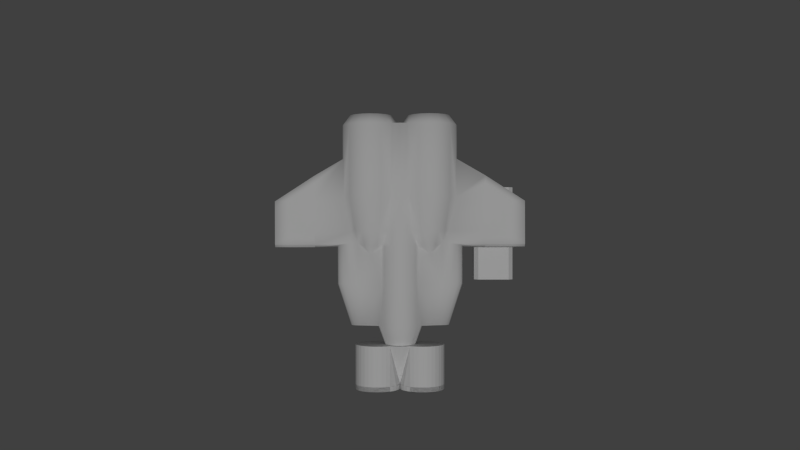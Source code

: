 # Source: ship.blend  (saved by Blender 2.65.0; exported with 4.5.12 LTS)
import bpy
from mathutils import Matrix  # noqa: F401  (used for matrix-valued properties, if any)

bpy.ops.wm.read_factory_settings(use_empty=True)
scene = bpy.context.scene
scene.name = 'Scene'

# ---- collections
col_collection_1 = bpy.data.collections.new('Collection 1'); scene.collection.children.link(col_collection_1)

# ---- materials (node trees are filled in below, after node groups)
mat_material_002 = bpy.data.materials.new('Material.002')
mat_material_002.alpha_threshold = 0.0
mat_material_002.use_transparent_shadow = False
mat_material_002.roughness = 0.5
mat_material_002.line_color = (0.0, 0.0, 0.0, 1.0)
mat_material = bpy.data.materials.new('Material')
mat_material.alpha_threshold = 0.0
mat_material.use_transparent_shadow = False
mat_material.roughness = 0.5
mat_material.line_color = (0.0, 0.0, 0.0, 1.0)
mat_material_001 = bpy.data.materials.new('Material.001')
mat_material_001.alpha_threshold = 0.0
mat_material_001.use_transparent_shadow = False
mat_material_001.roughness = 0.5
mat_material_001.line_color = (0.0, 0.0, 0.0, 1.0)

# ---- material node trees

# ---- world
world_world = bpy.data.worlds.new('World'); scene.world = world_world
world_world.color = (0.05088, 0.05088, 0.05088)
world_world.use_sun_shadow = False
world_world.sun_shadow_jitter_overblur = 0.0
world_world.cycles.sampling_method = 'MANUAL'
world_world.cycles.sample_map_resolution = 256

# ---- cameras
cam_camera_001 = bpy.data.cameras.new('Camera.001')
cam_camera_001.clip_end = 100.0
cam_camera_001.lens = 35.0
cam_camera_001.sensor_width = 32.0
cam_camera_001.sensor_height = 18.0
cam_camera_001.dof.focus_distance = 0.0
cam_camera_001.dof.aperture_fstop = 128.0

# ---- lights
light_sun = bpy.data.lights.new('Sun', 'SUN')
light_sun.transmission_factor = 0.0
light_sun.angle = 0.1993
light_sun.energy = 1.0
light_sun.shadow_buffer_clip_start = 0.5
light_sun.shadow_soft_size = 0.1
light_sun.shadow_cascade_max_distance = 1000.0
light_sun.cycles.use_multiple_importance_sampling = False

# ---- meshes
me_cube_001 = bpy.data.meshes.new('Cube.001')
me_cube_001.from_pydata([(7.401, -2.0, -0.9858), (9.081, -2.0, -0.9858), (7.401, -2.0, -0.6358), (9.081, -2.0, -1.336), (7.401, -2.0, -1.336), (9.081, -2.0, -0.6358), (8.241, -2.0, -0.4858), (8.241, -2.0, -1.486), (7.571, -2.0, -0.4858), (8.911, -2.0, -1.486), (8.911, -2.0, -0.4858), (7.571, -2.0, -1.486), (8.241, -2.2, -1.526), (8.241, -2.2, -0.4458), (9.121, -2.2, -0.9857), (8.241, -0.1292, -1.526), (9.121, -0.1292, -0.9857), (8.241, -0.1292, -0.4458), (7.361, -2.2, -0.9857), (7.361, -0.1292, -0.9857), (8.927, -2.2, -1.526), (7.546, -2.2, -0.4458), (9.121, -2.2, -1.358), (7.546, -0.1292, -1.526), (9.121, -0.1292, -1.358), (8.927, -0.1292, -0.4458), (7.361, -2.2, -0.6136), (7.361, -0.1292, -1.358), (7.546, -2.2, -1.526), (8.927, -2.2, -0.4458), (9.121, -2.2, -0.6136), (8.927, -0.1292, -1.526), (9.121, -0.1292, -0.6136), (7.546, -0.1292, -0.4458), (7.361, -2.2, -1.358), (7.361, -0.1292, -0.6136), (8.241, 0.2991, -1.526), (9.121, 0.2991, -0.9857), (8.241, 0.2991, -0.4458), (7.361, 0.2991, -0.9857), (7.546, 0.2991, -1.526), (9.121, 0.2991, -1.358), (8.927, 0.2991, -0.4458), (7.361, 0.2991, -1.358), (8.927, 0.2991, -1.526), (9.121, 0.2991, -0.6136), (7.546, 0.2991, -0.4458), (7.361, 0.2991, -0.6136), (8.241, 2.0, -1.526), (9.121, 2.0, -0.9857), (7.361, 2.0, -0.9857), (7.546, 2.0, -1.526), (9.121, 2.0, -1.358), (8.927, 2.0, -0.4458), (7.361, 2.0, -1.358), (8.927, 2.0, -1.526), (9.121, 2.0, -0.6136), (7.546, 2.0, -0.4458), (7.361, 2.0, -0.6136), (7.401, -1.774, -0.9858), (9.081, -1.774, -0.9858), (7.401, -1.774, -0.6358), (9.081, -1.774, -1.336), (7.401, -1.774, -1.336), (9.081, -1.774, -0.6358), (8.241, -1.774, -0.4858), (8.241, -1.774, -1.486), (7.571, -1.774, -0.4858), (8.911, -1.774, -1.486), (8.911, -1.774, -0.4858), (7.571, -1.774, -1.486), (7.401, 0.2991, -0.9858), (9.081, 0.2991, -0.9858), (7.401, 0.2991, -1.336), (9.081, 0.2991, -1.336), (7.401, 0.2991, -0.6358), (9.081, 0.2991, -0.6358), (8.241, 0.2991, -1.486), (8.241, 0.2991, -0.4858), (8.911, 0.2991, -1.486), (7.571, 0.2991, -0.4858), (7.571, 0.2991, -1.486), (8.911, 0.2991, -0.4858), (7.546, 0.7243, -0.4458), (8.927, 1.575, -0.4458), (8.756, 0.2991, -0.4458), (7.72, 0.2991, -0.4458), (8.756, 2.0, -0.4458), (7.72, 2.0, -0.4458), (7.546, 1.575, -0.4458), (8.927, 0.7243, -0.4458), (8.238, 0.7243, -0.4458), (8.756, 1.575, -0.4458), (7.72, 1.575, -0.4458), (7.72, 0.7243, -0.4458), (8.238, 1.575, -0.4458), (8.238, 2.0, -0.4458), (8.756, 0.7243, -0.4458), (8.238, 0.7243, -0.2508), (8.756, 1.575, -0.1959), (7.72, 1.575, -0.3108), (7.72, 0.7243, -0.3108), (8.238, 1.575, -0.2508), (8.756, 0.7243, -0.1959)], [], [(76, 64, 60, 72), (32, 30, 14, 16), (26, 35, 19, 18), (28, 23, 15, 12), (29, 25, 17, 13), (16, 14, 22, 24), (18, 19, 27, 34), (12, 15, 31, 20), (13, 17, 33, 21), (29, 30, 32, 25), (22, 20, 31, 24), (27, 23, 28, 34), (33, 35, 26, 21), (36, 40, 51, 48), (39, 47, 58, 50), (37, 41, 52, 49), (41, 44, 55, 52), (92, 84, 53, 87), (90, 42, 45, 56, 53, 84), (43, 39, 50, 54), (83, 94, 93, 89), (44, 36, 48, 55), (40, 43, 54, 51), (45, 37, 49, 56), (7, 66, 68, 9), (67, 65, 69, 64, 60, 62, 68, 66, 70, 63, 59, 61), (1, 60, 64, 5), (2, 61, 59, 0), (3, 62, 60, 1), (5, 64, 69, 10), (10, 69, 65, 6), (9, 68, 62, 3), (11, 70, 66, 7), (0, 59, 63, 4), (4, 63, 70, 11), (6, 65, 67, 8), (8, 67, 61, 2), (51, 54, 50, 58, 57, 88, 96, 87, 53, 56, 49, 52, 55, 48), (82, 42, 85, 38, 78), (76, 45, 42, 82), (45, 76, 72, 37), (74, 41, 37, 72), (41, 74, 79, 44), (44, 79, 77, 36), (81, 40, 36, 77), (73, 43, 40, 81), (43, 73, 71, 39), (75, 47, 39, 71), (47, 75, 80, 46), (78, 38, 86, 46, 80), (80, 75, 61, 67), (69, 82, 78, 65), (59, 71, 73, 63), (66, 77, 79, 68), (61, 75, 71, 59), (70, 81, 77, 66), (72, 60, 62, 74), (62, 68, 79, 74), (65, 78, 80, 67), (73, 81, 70, 63), (69, 64, 76, 82), (93, 95, 96, 88), (95, 92, 87, 96), (86, 38, 91, 94), (89, 93, 88, 57), (46, 86, 94, 83), (38, 85, 97, 91), (97, 92, 99, 103), (95, 93, 100, 102), (84, 92, 97, 90), (46, 83, 89, 57, 58, 47), (85, 42, 90, 97), (93, 94, 101, 100), (94, 91, 98, 101), (91, 97, 103, 98), (92, 95, 102, 99)])
_uv = me_cube_001.uv_layers.new(name='UVMap')
_uv.uv.foreach_set('vector', [0.8374, 0.3024, 0.6789, 0.3024, 0.6789, 0.238, 0.8374, 0.238, 0.5164, 0.3189, 0.3553, 0.3189, 0.3553, 0.2492, 0.5164, 0.2492, 0.355, 0.6793, 0.516, 0.6793, 0.516, 0.7489, 0.355, 0.7489, 0.3547, 0.8696, 0.5158, 0.8696, 0.5158, 0.9998, 0.3547, 0.9998, 0.3552, 0.3698, 0.5162, 0.3698, 0.5162, 0.4982, 0.3552, 0.4982, 0.5164, 0.2492, 0.3553, 0.2492, 0.3553, 0.1795, 0.5164, 0.1795, 0.355, 0.7489, 0.516, 0.7489, 0.516, 0.8186, 0.355, 0.8186, 0.3555, 0.0002243, 0.5166, 0.0002243, 0.5166, 0.1285, 0.3555, 0.1285, 0.3552, 0.4982, 0.5162, 0.4982, 0.5162, 0.6283, 0.3552, 0.6283, 0.3552, 0.3698, 0.3553, 0.3189, 0.5164, 0.3189, 0.5162, 0.3698, 0.3553, 0.1795, 0.3555, 0.1285, 0.5166, 0.1285, 0.5164, 0.1795, 0.516, 0.8186, 0.5158, 0.8696, 0.3547, 0.8696, 0.355, 0.8186, 0.5162, 0.6283, 0.516, 0.6793, 0.355, 0.6793, 0.3552, 0.6283, 0.09143, 0.0002243, 0.1233, 0.08998, 0.03212, 0.2777, 0.0002243, 0.188, 0.1518, 0.1702, 0.1689, 0.2182, 0.0777, 0.406, 0.06063, 0.3579, 0.2669, 0.5032, 0.2846, 0.5466, 0.2023, 0.7411, 0.1846, 0.6977, 0.2846, 0.5466, 0.2968, 0.5765, 0.2145, 0.771, 0.2023, 0.7411, 0.17, 0.5436, 0.1789, 0.5639, 0.1547, 0.6244, 0.1457, 0.5995, 0.2192, 0.4737, 0.2393, 0.4316, 0.2492, 0.4599, 0.1669, 0.6544, 0.1547, 0.6244, 0.1789, 0.5639, 0.1348, 0.1222, 0.1518, 0.1702, 0.06063, 0.3579, 0.04355, 0.3099, 0.1576, 0.2975, 0.1656, 0.3199, 0.1202, 0.4134, 0.1122, 0.391, 0.2968, 0.5765, 0.3294, 0.6563, 0.2471, 0.8508, 0.2145, 0.771, 0.1233, 0.08998, 0.1348, 0.1222, 0.04355, 0.3099, 0.03212, 0.2777, 0.2492, 0.4599, 0.2669, 0.5032, 0.1846, 0.6977, 0.1669, 0.6544, 0.7541, 0.4048, 0.7501, 0.355, 0.8141, 0.3529, 0.806, 0.3984, 0.8003, 0.6563, 0.8507, 0.6563, 0.9011, 0.6563, 0.9139, 0.6834, 0.9139, 0.7468, 0.9139, 0.8101, 0.9007, 0.8459, 0.8694, 0.8629, 0.8031, 0.8493, 0.7876, 0.8101, 0.7876, 0.7468, 0.7876, 0.6834, 0.8235, 0.4716, 0.8436, 0.463, 0.8436, 0.5446, 0.8265, 0.5253, 0.7056, 0.5917, 0.6906, 0.6215, 0.6785, 0.5462, 0.6985, 0.5388, 0.818, 0.4143, 0.8331, 0.388, 0.8436, 0.463, 0.8235, 0.4716, 0.8265, 0.5253, 0.8436, 0.5446, 0.8293, 0.5895, 0.8168, 0.5544, 0.8168, 0.5544, 0.8293, 0.5895, 0.7744, 0.6443, 0.7701, 0.5957, 0.806, 0.3984, 0.8141, 0.3529, 0.8331, 0.388, 0.818, 0.4143, 0.7069, 0.4481, 0.6932, 0.4133, 0.7501, 0.355, 0.7541, 0.4048, 0.6985, 0.5388, 0.6785, 0.5462, 0.6798, 0.4631, 0.6982, 0.4826, 0.6982, 0.4826, 0.6798, 0.4631, 0.6932, 0.4133, 0.7069, 0.4481, 0.7701, 0.5957, 0.7744, 0.6443, 0.7109, 0.6558, 0.7188, 0.609, 0.7188, 0.609, 0.7109, 0.6558, 0.6906, 0.6215, 0.7056, 0.5917, 0.5522, 0.8019, 0.5419, 0.7552, 0.5491, 0.6932, 0.5563, 0.6312, 0.5733, 0.6056, 0.6542, 0.6056, 0.6535, 0.631, 0.6514, 0.6559, 0.6659, 0.6666, 0.678, 0.7129, 0.6708, 0.7748, 0.6637, 0.8368, 0.6459, 0.8618, 0.6098, 0.8517, 0.2576, 0.4457, 0.254, 0.4578, 0.2325, 0.4117, 0.2142, 0.3456, 0.219, 0.336, 0.2847, 0.4607, 0.2855, 0.4744, 0.254, 0.4578, 0.2576, 0.4457, 0.2855, 0.4744, 0.2847, 0.4607, 0.3156, 0.4058, 0.3187, 0.4155, 0.3463, 0.3464, 0.3519, 0.352, 0.3187, 0.4155, 0.3156, 0.4058, 0.3519, 0.352, 0.3463, 0.3464, 0.3479, 0.2743, 0.3543, 0.2686, 0.3543, 0.2686, 0.3479, 0.2743, 0.3075, 0.1565, 0.3141, 0.1449, 0.2731, 0.03047, 0.2763, 0.01449, 0.3141, 0.1449, 0.3075, 0.1565, 0.2442, 0.01469, 0.2434, 0.0002243, 0.2763, 0.01449, 0.2731, 0.03047, 0.2434, 0.0002243, 0.2442, 0.01469, 0.2123, 0.07127, 0.2092, 0.06101, 0.179, 0.1271, 0.1734, 0.1204, 0.2092, 0.06101, 0.2123, 0.07127, 0.1734, 0.1204, 0.179, 0.1271, 0.1757, 0.199, 0.1681, 0.202, 0.219, 0.336, 0.2142, 0.3456, 0.1883, 0.2724, 0.1681, 0.202, 0.1757, 0.199, 0.678, 0.2493, 0.6776, 0.2999, 0.5175, 0.2999, 0.5179, 0.2493, 0.5179, 0.0002243, 0.678, 0.0002243, 0.678, 0.1248, 0.5179, 0.1248, 0.5175, 0.3649, 0.6776, 0.3649, 0.6776, 0.43, 0.5175, 0.43, 0.6794, 0.0002243, 0.8379, 0.0002245, 0.8379, 0.1235, 0.6794, 0.1235, 0.5175, 0.2999, 0.6776, 0.2999, 0.6776, 0.3649, 0.5175, 0.3649, 0.517, 0.4806, 0.6771, 0.4806, 0.6771, 0.6051, 0.517, 0.6051, 0.8374, 0.238, 0.6789, 0.238, 0.6789, 0.1736, 0.8374, 0.1736, 0.6789, 0.1736, 0.6794, 0.1235, 0.8379, 0.1235, 0.8374, 0.1736, 0.5179, 0.1248, 0.678, 0.1248, 0.678, 0.2493, 0.5179, 0.2493, 0.6776, 0.43, 0.6771, 0.4806, 0.517, 0.4806, 0.5175, 0.43, 0.6785, 0.3524, 0.6789, 0.3024, 0.8374, 0.3024, 0.8369, 0.3524, 0.1202, 0.4134, 0.1447, 0.4798, 0.1211, 0.5291, 0.0972, 0.461, 0.1447, 0.4798, 0.17, 0.5436, 0.1457, 0.5995, 0.1211, 0.5291, 0.1883, 0.2724, 0.2142, 0.3456, 0.19, 0.3886, 0.1656, 0.3199, 0.1122, 0.391, 0.1202, 0.4134, 0.0972, 0.461, 0.08919, 0.4384, 0.1803, 0.2501, 0.1883, 0.2724, 0.1656, 0.3199, 0.1576, 0.2975, 0.2142, 0.3456, 0.2325, 0.4117, 0.2118, 0.4535, 0.19, 0.3886, 0.7653, 0.8446, 0.7698, 0.7296, 0.7871, 0.6979, 0.7871, 0.8764, 0.7321, 0.7077, 0.6935, 0.7326, 0.6814, 0.7079, 0.734, 0.6563, 0.1789, 0.5639, 0.17, 0.5436, 0.2118, 0.4535, 0.2192, 0.4737, 0.1803, 0.2501, 0.1576, 0.2975, 0.1122, 0.391, 0.08919, 0.4384, 0.0777, 0.406, 0.1689, 0.2182, 0.2325, 0.4117, 0.2393, 0.4316, 0.2192, 0.4737, 0.2118, 0.4535, 0.6935, 0.7326, 0.6888, 0.8542, 0.6785, 0.8787, 0.6814, 0.7079, 0.6888, 0.8542, 0.7303, 0.8738, 0.7331, 0.9254, 0.6785, 0.8787, 0.7303, 0.8738, 0.7653, 0.8446, 0.7871, 0.8764, 0.7331, 0.9254, 0.7698, 0.7296, 0.7321, 0.7077, 0.734, 0.6563, 0.7871, 0.6979])
me_cube_001.materials.append(mat_material_002)
me_cube_001.use_remesh_preserve_volume = False
me_cube_001.use_remesh_preserve_attributes = False
me_cube_001.use_mirror_vertex_groups = False
me_cube_001.update()
me_cone = bpy.data.meshes.new('Cone')
me_cone.from_pydata([(0.0, -5.058, 0.9344), (0.1951, -5.058, 0.9152), (0.3827, -5.058, 0.8583), (0.4444, -5.053, 0.8354), (0.6071, -5.052, 0.7107), (0.7315, -5.052, 0.5592), (0.8239, -5.052, 0.3863), (0.8808, -5.052, 0.1987), (0.9, -5.052, 0.003614), (0.0, -7.052, 0.003614), (0.8808, -5.052, -0.1915), (0.8239, -5.052, -0.3791), (0.7315, -5.052, -0.552), (0.6071, -5.052, -0.7035), (0.4444, -5.053, -0.8275), (0.1951, -5.052, -0.9028), (-3.258e-07, -5.052, -0.922), (-0.1951, -5.052, -0.9028), (-0.4444, -5.053, -0.8275), (-0.6071, -5.052, -0.7035), (-0.7315, -5.052, -0.552), (-0.8239, -5.052, -0.3791), (-0.8808, -5.052, -0.1915), (-0.9, -5.052, 0.003615), (-0.8808, -5.052, 0.1987), (-0.8239, -5.052, 0.3863), (-0.7315, -5.052, 0.5592), (-0.6071, -5.052, 0.7107), (-0.4444, -5.053, 0.8354), (-0.3827, -5.058, 0.8583), (-0.1951, -5.058, 0.9152), (1.0, -5.053, 1.004), (1.0, -7.053, 1.004), (1.195, -5.053, 0.9847), (1.195, -7.053, 0.9847), (1.383, -5.053, 0.9278), (1.383, -7.053, 0.9278), (1.556, -5.053, 0.8354), (1.556, -7.053, 0.8354), (1.707, -5.053, 0.7111), (1.707, -7.053, 0.7111), (1.831, -5.053, 0.5595), (1.831, -7.053, 0.5595), (1.924, -5.053, 0.3866), (1.924, -7.053, 0.3866), (1.981, -5.053, 0.199), (1.981, -7.053, 0.199), (2.0, -5.053, 0.003947), (2.0, -7.053, 0.003948), (1.981, -5.053, -0.1911), (1.981, -7.053, -0.1911), (1.924, -5.053, -0.3787), (1.924, -7.053, -0.3787), (1.831, -5.053, -0.5516), (1.831, -7.053, -0.5516), (1.707, -5.053, -0.7032), (1.707, -7.053, -0.7032), (1.556, -5.053, -0.8275), (1.556, -7.053, -0.8275), (1.383, -5.053, -0.9199), (1.383, -7.053, -0.9199), (1.195, -5.053, -0.9768), (1.195, -7.053, -0.9768), (1.0, -5.053, -0.9961), (1.0, -7.053, -0.9961), (0.8049, -5.053, -0.9768), (0.8049, -7.053, -0.9768), (0.6173, -5.053, -0.9199), (0.6173, -7.053, -0.9199), (0.4444, -7.053, -0.8275), (0.2929, -7.053, -0.7032), (0.1685, -7.053, -0.5516), (0.07612, -7.053, -0.3787), (0.01921, -7.053, -0.1911), (5.96e-08, -7.053, 0.003949), (0.01921, -7.053, 0.199), (0.07612, -7.053, 0.3866), (0.1685, -7.053, 0.5595), (0.2929, -7.053, 0.7111), (0.4444, -7.053, 0.8354), (0.6173, -5.053, 0.9278), (0.6173, -7.053, 0.9278), (0.8049, -5.053, 0.9847), (0.8049, -7.053, 0.9847), (-1.0, -5.053, 1.004), (-1.0, -7.053, 1.004), (-0.8049, -5.053, 0.9847), (-0.8049, -7.053, 0.9847), (-0.6173, -5.053, 0.9278), (-0.6173, -7.053, 0.9278), (-0.4444, -7.053, 0.8354), (-0.2929, -7.053, 0.7111), (-0.1685, -7.053, 0.5595), (-0.07612, -7.053, 0.3866), (-0.01921, -7.053, 0.199), (0.0, -7.053, 0.003948), (-0.01921, -7.053, -0.1911), (-0.07612, -7.053, -0.3787), (-0.1685, -7.053, -0.5516), (-0.2929, -7.053, -0.7032), (-0.4444, -7.053, -0.8275), (-0.6173, -5.053, -0.9199), (-0.6173, -7.053, -0.9199), (-0.8049, -5.053, -0.9768), (-0.8049, -7.053, -0.9768), (-1.0, -5.053, -0.9961), (-1.0, -7.053, -0.9961), (-1.195, -5.053, -0.9768), (-1.195, -7.053, -0.9768), (-1.383, -5.053, -0.9199), (-1.383, -7.053, -0.9199), (-1.556, -5.053, -0.8275), (-1.556, -7.053, -0.8275), (-1.707, -5.053, -0.7032), (-1.707, -7.053, -0.7032), (-1.831, -5.053, -0.5516), (-1.831, -7.053, -0.5516), (-1.924, -5.053, -0.3787), (-1.924, -7.053, -0.3787), (-1.981, -5.053, -0.1911), (-1.981, -7.053, -0.1911), (-2.0, -5.053, 0.003948), (-2.0, -7.053, 0.003949), (-1.981, -5.053, 0.199), (-1.981, -7.053, 0.199), (-1.924, -5.053, 0.3866), (-1.924, -7.053, 0.3866), (-1.831, -5.053, 0.5595), (-1.831, -7.053, 0.5595), (-1.707, -5.053, 0.7111), (-1.707, -7.053, 0.7111), (-1.556, -5.053, 0.8354), (-1.556, -7.053, 0.8354), (-1.383, -5.053, 0.9278), (-1.383, -7.053, 0.9278), (-1.195, -5.053, 0.9847), (-1.195, -7.053, 0.9847), (3.475e-16, -6.842, 0.003615), (1.0, -6.843, 1.004), (1.195, -6.843, 0.9847), (1.383, -6.843, 0.9278), (1.556, -6.843, 0.8354), (1.707, -6.843, 0.7111), (1.831, -6.843, 0.5595), (1.924, -6.843, 0.3866), (1.981, -6.843, 0.199), (2.0, -6.843, 0.003948), (1.981, -6.843, -0.1911), (1.924, -6.843, -0.3787), (1.831, -6.843, -0.5516), (1.707, -6.843, -0.7032), (1.556, -6.843, -0.8275), (1.383, -6.843, -0.9199), (1.195, -6.843, -0.9768), (1.0, -6.843, -0.9961), (0.8049, -6.843, -0.9768), (0.6173, -6.843, -0.9199), (0.4444, -6.843, -0.8275), (0.2929, -6.843, -0.7032), (0.1685, -6.843, -0.5516), (0.07612, -6.843, -0.3787), (0.01921, -6.843, -0.1911), (5.96e-08, -6.843, 0.003949), (0.01921, -6.843, 0.199), (0.07612, -6.843, 0.3866), (0.1685, -6.843, 0.5595), (0.2929, -6.843, 0.7111), (0.4444, -6.843, 0.8354), (0.6173, -6.843, 0.9278), (0.8049, -6.843, 0.9847), (-1.0, -6.843, 1.004), (-0.8049, -6.843, 0.9847), (-0.6173, -6.843, 0.9278), (-0.4444, -6.843, 0.8354), (-0.2929, -6.843, 0.7111), (-0.1685, -6.843, 0.5595), (-0.07612, -6.843, 0.3866), (-0.01921, -6.843, 0.199), (3.475e-16, -6.843, 0.003948), (-0.01921, -6.843, -0.1911), (-0.07612, -6.843, -0.3787), (-0.1685, -6.843, -0.5516), (-0.2929, -6.843, -0.7032), (-0.4444, -6.843, -0.8275), (-0.6173, -6.843, -0.9199), (-0.8049, -6.843, -0.9768), (-1.0, -6.843, -0.9961), (-1.195, -6.843, -0.9768), (-1.383, -6.843, -0.9199), (-1.556, -6.843, -0.8275), (-1.707, -6.843, -0.7032), (-1.831, -6.843, -0.5516), (-1.924, -6.843, -0.3787), (-1.981, -6.843, -0.1911), (-2.0, -6.843, 0.003949), (-1.981, -6.843, 0.199), (-1.924, -6.843, 0.3866), (-1.831, -6.843, 0.5595), (-1.707, -6.843, 0.7111), (-1.556, -6.843, 0.8354), (-1.383, -6.843, 0.9278), (-1.195, -6.843, 0.9847)], [], [(23, 109, 111, 113, 115, 117, 119, 121, 123, 125, 127, 129, 131, 133), (17, 18, 137), (21, 22, 107, 105), (20, 21, 105, 103), (8, 59, 57, 55, 53, 51, 49, 47, 45, 43, 41, 39, 37, 35), (31, 33, 34, 32), (33, 35, 36, 34), (35, 37, 38, 36), (37, 39, 40, 38), (39, 41, 42, 40), (41, 43, 44, 42), (43, 45, 46, 44), (45, 47, 48, 46), (47, 49, 50, 48), (49, 50, 52, 51), (51, 52, 54, 53), (53, 54, 56, 55), (55, 56, 58, 57), (57, 58, 60, 59), (59, 60, 62, 61), (61, 62, 64, 63), (63, 64, 66, 65), (65, 66, 68, 67), (22, 23, 109, 107), (87, 85, 170, 171), (82, 31, 32, 83), (80, 82, 83, 81), (84, 85, 87, 86), (86, 87, 89, 88), (101, 102, 104, 103), (103, 104, 106, 105), (105, 106, 108, 107), (107, 108, 110, 109), (109, 110, 112, 111), (111, 112, 114, 113), (113, 114, 116, 115), (115, 116, 118, 117), (117, 118, 120, 119), (119, 120, 122, 121), (121, 122, 124, 123), (123, 124, 126, 125), (125, 126, 128, 127), (127, 128, 130, 129), (129, 130, 132, 131), (131, 132, 134, 133), (100, 99, 182, 183), (135, 136, 85, 84), (133, 134, 136, 135), (89, 90, 28, 88), (13, 14, 67), (67, 68, 69, 14), (0, 30, 29, 28, 27, 26, 25, 24, 23, 22, 21, 20, 19, 18, 17, 16, 15, 14, 13, 12, 11, 10, 8, 7, 6, 5, 4, 3, 2, 1), (16, 17, 137), (13, 67, 65, 12), (12, 65, 63, 11), (11, 63, 61, 10), (10, 61, 59, 8), (7, 8, 35, 33), (6, 7, 33, 31), (5, 6, 31, 82), (4, 5, 82, 80), (4, 80, 3), (81, 79, 3, 80), (27, 28, 88), (27, 88, 86, 26), (26, 86, 84, 25), (25, 84, 135, 24), (24, 135, 133, 23), (15, 16, 137), (19, 20, 103, 101), (18, 100, 102, 101), (15, 137, 14), (19, 101, 18), (139, 140, 141, 142, 143, 144, 145, 146, 147, 148, 149, 150, 151, 152, 153, 154, 155, 156, 157, 158, 159, 160, 161, 162, 163, 164, 165, 166, 167, 168, 169, 138), (171, 170, 201, 200, 199, 198, 197, 196, 195, 194, 193, 192, 191, 190, 189, 188, 187, 186, 185, 184, 183, 182, 181, 180, 179, 178, 177, 176, 175, 174, 173, 172), (74, 73, 161, 162), (110, 108, 187, 188), (62, 60, 152, 153), (97, 96, 179, 180), (71, 70, 158, 159), (108, 106, 186, 187), (85, 136, 201, 170), (60, 58, 151, 152), (94, 93, 176, 177), (106, 104, 185, 186), (136, 134, 200, 201), (58, 56, 150, 151), (91, 90, 173, 174), (104, 102, 184, 185), (134, 132, 199, 200), (56, 54, 149, 150), (89, 87, 171, 172), (78, 77, 165, 166), (102, 100, 183, 184), (132, 130, 198, 199), (54, 52, 148, 149), (75, 74, 162, 163), (98, 97, 180, 181), (130, 128, 197, 198), (52, 50, 147, 148), (32, 138, 169, 83), (72, 71, 159, 160), (95, 94, 177, 178), (128, 126, 196, 197), (50, 147, 146, 48), (83, 169, 168, 81), (69, 68, 156, 157), (92, 91, 174, 175), (126, 124, 195, 196), (48, 146, 145, 46), (81, 168, 167, 79), (124, 122, 194, 195), (46, 145, 144, 44), (79, 78, 166, 167), (96, 9, 137, 179), (75, 95, 178, 163), (122, 120, 193, 194), (44, 144, 143, 42), (76, 75, 163, 164), (34, 139, 138, 32), (99, 98, 181, 182), (120, 118, 192, 193), (42, 143, 142, 40), (73, 72, 160, 161), (96, 179, 178, 95), (118, 116, 191, 192), (40, 142, 141, 38), (70, 69, 157, 158), (93, 92, 175, 176), (116, 114, 190, 191), (38, 141, 140, 36), (68, 66, 155, 156), (90, 89, 172, 173), (114, 112, 189, 190), (36, 140, 139, 34), (66, 64, 154, 155), (77, 76, 164, 165), (112, 110, 188, 189), (64, 62, 153, 154), (28, 29, 137), (29, 30, 137), (30, 0, 137), (0, 1, 137), (1, 2, 137), (2, 3, 137), (166, 165, 164, 163, 137, 3, 167), (174, 175, 176, 177, 137, 28, 173), (182, 183, 18, 137, 179, 180, 181), (158, 157, 14, 137, 161, 160, 159)])
_uv = me_cone.uv_layers.new(name='UVMap')
_uv.uv.foreach_set('vector', [0.2085, 0.1079, 0.1872, 0.008321, 0.1806, 0.01421, 0.1749, 0.02398, 0.1686, 0.04024, 0.1634, 0.06163, 0.1602, 0.08716, 0.1593, 0.1081, 0.1602, 0.1291, 0.1627, 0.1493, 0.1669, 0.1679, 0.1724, 0.1842, 0.1792, 0.1975, 0.1869, 0.2075, 0.41, 0.316, 0.411, 0.3417, 0.3291, 0.3417, 0.2119, 0.06514, 0.2095, 0.08573, 0.1954, 0.002222, 0.2041, 0.0001605, 0.2159, 0.04646, 0.2119, 0.06514, 0.2041, 0.0001605, 0.2126, 0.002215, 0.2796, 0.108, 0.3011, 0.008565, 0.3077, 0.01457, 0.3134, 0.02444, 0.3197, 0.04082, 0.3248, 0.06231, 0.328, 0.08792, 0.3288, 0.1089, 0.3279, 0.1299, 0.3252, 0.15, 0.3211, 0.1685, 0.3155, 0.1847, 0.3086, 0.198, 0.3009, 0.2077, 0.08177, 0.07146, 0.08144, 0.09522, 0.006071, 0.09522, 0.006399, 0.07145, 0.08144, 0.09522, 0.08112, 0.119, 0.005743, 0.119, 0.006071, 0.09522, 0.08112, 0.119, 0.08079, 0.1428, 0.005415, 0.1427, 0.005743, 0.119, 0.08079, 0.1428, 0.08046, 0.1665, 0.005086, 0.1665, 0.005415, 0.1427, 0.08046, 0.1665, 0.08013, 0.1903, 0.004758, 0.1903, 0.005086, 0.1665, 0.08013, 0.1903, 0.0798, 0.2141, 0.00443, 0.214, 0.004758, 0.1903, 0.0798, 0.2141, 0.07948, 0.2378, 0.004102, 0.2378, 0.00443, 0.214, 0.07948, 0.2378, 0.07915, 0.2616, 0.003773, 0.2616, 0.004102, 0.2378, 0.07915, 0.2616, 0.07882, 0.2854, 0.003445, 0.2853, 0.003773, 0.2616, 0.07882, 0.2854, 0.003445, 0.2853, 0.003117, 0.3091, 0.07849, 0.3091, 0.07849, 0.3091, 0.003117, 0.3091, 0.002788, 0.3329, 0.07816, 0.3329, 0.07816, 0.3329, 0.002788, 0.3329, 0.00246, 0.3566, 0.07783, 0.3566, 0.07783, 0.3566, 0.00246, 0.3566, 0.002131, 0.3804, 0.07751, 0.3804, 0.07751, 0.3804, 0.002131, 0.3804, 0.001803, 0.4042, 0.07718, 0.4042, 0.07718, 0.4042, 0.001803, 0.4042, 0.001474, 0.4279, 0.07685, 0.4279, 0.07685, 0.4279, 0.001474, 0.4279, 0.001146, 0.4517, 0.07652, 0.4517, 0.07652, 0.4517, 0.001146, 0.4517, 0.0008175, 0.4755, 0.07619, 0.4755, 0.07619, 0.4755, 0.0008175, 0.4755, 0.000489, 0.4992, 0.07586, 0.4992, 0.2095, 0.08573, 0.2085, 0.1079, 0.1872, 0.008321, 0.1954, 0.002222, 0.4859, 0.8354, 0.4859, 0.8149, 0.4951, 0.8149, 0.4951, 0.8354, 0.0821, 0.04769, 0.08177, 0.07146, 0.006399, 0.07145, 0.006727, 0.04769, 0.08243, 0.02392, 0.0821, 0.04769, 0.006727, 0.04769, 0.007054, 0.02392, 0.1584, 0.07672, 0.08307, 0.07146, 0.08307, 0.04767, 0.1584, 0.05293, 0.1584, 0.05293, 0.08307, 0.04767, 0.08307, 0.02388, 0.1584, 0.02914, 0.1584, 0.5049, 0.08307, 0.4997, 0.08308, 0.4759, 0.1584, 0.4811, 0.1584, 0.4811, 0.08308, 0.4759, 0.08308, 0.4521, 0.1584, 0.4573, 0.1584, 0.4573, 0.08308, 0.4521, 0.08308, 0.4283, 0.1584, 0.4336, 0.1584, 0.4336, 0.08308, 0.4283, 0.08308, 0.4045, 0.1584, 0.4098, 0.1584, 0.4098, 0.08308, 0.4045, 0.08308, 0.3807, 0.1584, 0.386, 0.1584, 0.386, 0.08308, 0.3807, 0.08308, 0.3569, 0.1584, 0.3622, 0.1584, 0.3622, 0.08308, 0.3569, 0.08308, 0.3331, 0.1584, 0.3384, 0.1584, 0.3384, 0.08308, 0.3331, 0.08308, 0.3094, 0.1584, 0.3146, 0.1584, 0.3146, 0.08308, 0.3094, 0.08308, 0.2856, 0.1584, 0.2908, 0.1584, 0.2908, 0.08308, 0.2856, 0.08308, 0.2618, 0.1584, 0.267, 0.1584, 0.267, 0.08308, 0.2618, 0.08308, 0.238, 0.1584, 0.2432, 0.1584, 0.2432, 0.08308, 0.238, 0.08308, 0.2142, 0.1584, 0.2195, 0.1584, 0.2195, 0.08308, 0.2142, 0.08308, 0.1904, 0.1584, 0.1957, 0.1584, 0.1957, 0.08308, 0.1904, 0.08308, 0.1666, 0.1584, 0.1719, 0.1584, 0.1719, 0.08308, 0.1666, 0.08308, 0.1428, 0.1584, 0.1481, 0.1584, 0.1481, 0.08308, 0.1428, 0.08307, 0.119, 0.1584, 0.1243, 0.4859, 0.4243, 0.4859, 0.4037, 0.4951, 0.4037, 0.4951, 0.4243, 0.1584, 0.1005, 0.08307, 0.09525, 0.08307, 0.07146, 0.1584, 0.07672, 0.1584, 0.1243, 0.08307, 0.119, 0.08307, 0.09525, 0.1584, 0.1005, 0.08307, 0.02388, 0.08369, 0.0001605, 0.159, 0.005415, 0.1584, 0.02914, 0.267, 0.03057, 0.2601, 0.01804, 0.2674, 0.008238, 0.07586, 0.4992, 0.000489, 0.4992, 0.0001605, 0.523, 0.07553, 0.523, 0.2428, 0.2107, 0.239, 0.2095, 0.2343, 0.2055, 0.228, 0.198, 0.2211, 0.1854, 0.2158, 0.1694, 0.2118, 0.1507, 0.2094, 0.1302, 0.2085, 0.1079, 0.2095, 0.08573, 0.2119, 0.06514, 0.2159, 0.04646, 0.2212, 0.03038, 0.228, 0.01784, 0.2373, 0.01082, 0.2438, 0.008793, 0.2503, 0.0109, 0.2601, 0.01804, 0.267, 0.03057, 0.2723, 0.04656, 0.2762, 0.06531, 0.2787, 0.0858, 0.2796, 0.108, 0.2786, 0.1302, 0.2761, 0.1508, 0.2722, 0.1696, 0.2669, 0.1856, 0.2601, 0.1982, 0.2518, 0.2057, 0.2465, 0.2095, 0.4081, 0.2908, 0.41, 0.316, 0.3291, 0.3417, 0.267, 0.03057, 0.2674, 0.008238, 0.2756, 0.002193, 0.2723, 0.04656, 0.2723, 0.04656, 0.2756, 0.002193, 0.2842, 0.0001905, 0.2762, 0.06531, 0.2762, 0.06531, 0.2842, 0.0001905, 0.2928, 0.002317, 0.2787, 0.0858, 0.2787, 0.0858, 0.2928, 0.002317, 0.3011, 0.008565, 0.2796, 0.108, 0.2786, 0.1302, 0.2796, 0.108, 0.3009, 0.2077, 0.2926, 0.2138, 0.2761, 0.1508, 0.2786, 0.1302, 0.2926, 0.2138, 0.284, 0.2159, 0.2722, 0.1696, 0.2761, 0.1508, 0.284, 0.2159, 0.2755, 0.2138, 0.2669, 0.1856, 0.2722, 0.1696, 0.2755, 0.2138, 0.2674, 0.2078, 0.2669, 0.1856, 0.2674, 0.2078, 0.2601, 0.1982, 0.007054, 0.02392, 0.007382, 0.0001605, 0.08275, 0.0001605, 0.08243, 0.02392, 0.2211, 0.1854, 0.228, 0.198, 0.2207, 0.2078, 0.2211, 0.1854, 0.2207, 0.2078, 0.2125, 0.2138, 0.2158, 0.1694, 0.2158, 0.1694, 0.2125, 0.2138, 0.2039, 0.2159, 0.2118, 0.1507, 0.2118, 0.1507, 0.2039, 0.2159, 0.1952, 0.2137, 0.2094, 0.1302, 0.2094, 0.1302, 0.1952, 0.2137, 0.1869, 0.2075, 0.2085, 0.1079, 0.4047, 0.2664, 0.4081, 0.2908, 0.3291, 0.3417, 0.2212, 0.03038, 0.2159, 0.04646, 0.2126, 0.002215, 0.2207, 0.008203, 0.1584, 0.5287, 0.08307, 0.5234, 0.08307, 0.4997, 0.1584, 0.5049, 0.4047, 0.2664, 0.3291, 0.3417, 0.4002, 0.243, 0.2212, 0.03038, 0.2207, 0.008203, 0.228, 0.01784, 0.2951, 0.2198, 0.3031, 0.2274, 0.3109, 0.2395, 0.3175, 0.2563, 0.323, 0.276, 0.3268, 0.2982, 0.3288, 0.3219, 0.3284, 0.3461, 0.327, 0.37, 0.3242, 0.3926, 0.3201, 0.4127, 0.3151, 0.4296, 0.3093, 0.4427, 0.3033, 0.4515, 0.2967, 0.4564, 0.293, 0.4582, 0.2857, 0.4549, 0.2776, 0.4466, 0.2698, 0.4343, 0.2629, 0.418, 0.2574, 0.3982, 0.2536, 0.376, 0.2516, 0.3522, 0.2516, 0.3279, 0.2536, 0.3041, 0.2565, 0.2817, 0.2605, 0.2616, 0.2655, 0.2447, 0.2718, 0.2314, 0.2778, 0.2226, 0.2834, 0.218, 0.2874, 0.2162, 0.3725, 0.003345, 0.3653, 0.0001605, 0.3616, 0.001977, 0.3552, 0.006819, 0.3485, 0.01601, 0.3428, 0.02907, 0.3378, 0.04598, 0.3337, 0.06611, 0.3309, 0.08861, 0.3294, 0.1125, 0.3291, 0.1367, 0.3311, 0.1604, 0.3349, 0.1826, 0.3404, 0.2023, 0.3472, 0.2186, 0.3548, 0.2314, 0.3627, 0.2395, 0.3698, 0.2427, 0.3735, 0.2409, 0.38, 0.236, 0.3866, 0.2269, 0.3923, 0.2138, 0.3973, 0.197, 0.4014, 0.1769, 0.4042, 0.1545, 0.4062, 0.1307, 0.4062, 0.1065, 0.4042, 0.0827, 0.4004, 0.06044, 0.3949, 0.04071, 0.388, 0.02437, 0.3804, 0.01151, 0.4761, 0.3627, 0.4761, 0.3833, 0.4853, 0.3832, 0.4853, 0.3626, 0.4859, 0.5271, 0.4859, 0.5065, 0.4951, 0.5065, 0.4951, 0.5271, 0.4763, 0.548, 0.4764, 0.5686, 0.4855, 0.5685, 0.4855, 0.5479, 0.4859, 0.3626, 0.4859, 0.342, 0.4951, 0.342, 0.4951, 0.3626, 0.4762, 0.4244, 0.4762, 0.445, 0.4854, 0.445, 0.4853, 0.4244, 0.4859, 0.5065, 0.4859, 0.486, 0.4951, 0.486, 0.4951, 0.5065, 0.4859, 0.8149, 0.4859, 0.7943, 0.4951, 0.7943, 0.4951, 0.8149, 0.4764, 0.5686, 0.4764, 0.5892, 0.4855, 0.5891, 0.4855, 0.5685, 0.4859, 0.9587, 0.4859, 0.9381, 0.495, 0.9382, 0.495, 0.9587, 0.4859, 0.486, 0.4859, 0.4654, 0.4951, 0.4654, 0.4951, 0.486, 0.4859, 0.7943, 0.4859, 0.7738, 0.4951, 0.7738, 0.4951, 0.7943, 0.4764, 0.5892, 0.4764, 0.6098, 0.4855, 0.6097, 0.4855, 0.5891, 0.4859, 0.897, 0.4859, 0.8765, 0.495, 0.8765, 0.495, 0.8971, 0.4859, 0.4654, 0.4859, 0.4448, 0.4951, 0.4448, 0.4951, 0.4654, 0.4859, 0.7738, 0.4859, 0.7532, 0.4951, 0.7532, 0.4951, 0.7738, 0.4764, 0.6098, 0.4764, 0.6303, 0.4856, 0.6303, 0.4855, 0.6097, 0.4859, 0.8559, 0.4859, 0.8354, 0.4951, 0.8354, 0.4951, 0.856, 0.4763, 0.9383, 0.4763, 0.9588, 0.4854, 0.9588, 0.4855, 0.9383, 0.4859, 0.4448, 0.4859, 0.4243, 0.4951, 0.4243, 0.4951, 0.4448, 0.4859, 0.7532, 0.4859, 0.7327, 0.4951, 0.7327, 0.4951, 0.7532, 0.4764, 0.6303, 0.4764, 0.6509, 0.4856, 0.6509, 0.4856, 0.6303, 0.4761, 0.3421, 0.4761, 0.3627, 0.4853, 0.3626, 0.4852, 0.342, 0.4859, 0.3831, 0.4859, 0.3626, 0.4951, 0.3626, 0.4951, 0.3831, 0.4859, 0.7327, 0.486, 0.7121, 0.4951, 0.7121, 0.4951, 0.7327, 0.4764, 0.6509, 0.4764, 0.6715, 0.4856, 0.6715, 0.4856, 0.6509, 0.4764, 0.8563, 0.4855, 0.8563, 0.4855, 0.8768, 0.4764, 0.8768, 0.4762, 0.4039, 0.4762, 0.4244, 0.4853, 0.4244, 0.4853, 0.4038, 0.4859, 0.9792, 0.4859, 0.9587, 0.495, 0.9587, 0.495, 0.9792, 0.486, 0.7121, 0.486, 0.6916, 0.4951, 0.6916, 0.4951, 0.7121, 0.4764, 0.6715, 0.4856, 0.6715, 0.4856, 0.6921, 0.4764, 0.6921, 0.4764, 0.8768, 0.4855, 0.8768, 0.4855, 0.8973, 0.4764, 0.8973, 0.4762, 0.4656, 0.4763, 0.4862, 0.4854, 0.4862, 0.4854, 0.4656, 0.4859, 0.9176, 0.4859, 0.897, 0.495, 0.8971, 0.495, 0.9176, 0.486, 0.6916, 0.486, 0.671, 0.4951, 0.671, 0.4951, 0.6916, 0.4764, 0.6921, 0.4856, 0.6921, 0.4856, 0.7126, 0.4764, 0.7126, 0.4764, 0.8973, 0.4855, 0.8973, 0.4855, 0.9178, 0.4763, 0.9178, 0.486, 0.671, 0.486, 0.6505, 0.4951, 0.6505, 0.4951, 0.671, 0.4764, 0.7126, 0.4856, 0.7126, 0.4855, 0.7332, 0.4764, 0.7332, 0.4763, 0.9178, 0.4763, 0.9383, 0.4855, 0.9383, 0.4855, 0.9178, 0.4065, 0.0001605, 0.4151, 0.000292, 0.4151, 0.02229, 0.4065, 0.02216, 0.4065, 0.1281, 0.4065, 0.1075, 0.4157, 0.1075, 0.4157, 0.1281, 0.486, 0.6505, 0.486, 0.6299, 0.4951, 0.6299, 0.4951, 0.6505, 0.4764, 0.7332, 0.4855, 0.7332, 0.4855, 0.7537, 0.4764, 0.7537, 0.4763, 0.9793, 0.4763, 0.9998, 0.4854, 0.9998, 0.4854, 0.9793, 0.4764, 0.8358, 0.4855, 0.8358, 0.4855, 0.8563, 0.4764, 0.8563, 0.4859, 0.4037, 0.4859, 0.3831, 0.4951, 0.3831, 0.4951, 0.4037, 0.486, 0.6299, 0.486, 0.6094, 0.4951, 0.6094, 0.4951, 0.6299, 0.4764, 0.7537, 0.4855, 0.7537, 0.4855, 0.7743, 0.4764, 0.7742, 0.4761, 0.3833, 0.4762, 0.4039, 0.4853, 0.4038, 0.4853, 0.3832, 0.4065, 0.02261, 0.4157, 0.02261, 0.4157, 0.04317, 0.4065, 0.04317, 0.486, 0.6094, 0.4859, 0.5888, 0.4951, 0.5888, 0.4951, 0.6094, 0.4764, 0.7742, 0.4855, 0.7743, 0.4855, 0.7948, 0.4764, 0.7948, 0.4762, 0.445, 0.4762, 0.4656, 0.4854, 0.4656, 0.4854, 0.445, 0.4859, 0.9381, 0.4859, 0.9176, 0.495, 0.9176, 0.495, 0.9382, 0.4859, 0.5888, 0.4859, 0.5682, 0.4951, 0.5682, 0.4951, 0.5888, 0.4764, 0.7948, 0.4855, 0.7948, 0.4855, 0.8153, 0.4764, 0.8153, 0.4763, 0.4862, 0.4763, 0.5068, 0.4855, 0.5068, 0.4854, 0.4862, 0.4859, 0.8765, 0.4859, 0.8559, 0.4951, 0.856, 0.495, 0.8765, 0.4859, 0.5682, 0.4859, 0.5477, 0.4951, 0.5477, 0.4951, 0.5682, 0.4764, 0.8153, 0.4855, 0.8153, 0.4855, 0.8358, 0.4764, 0.8358, 0.4763, 0.5068, 0.4763, 0.5274, 0.4855, 0.5274, 0.4855, 0.5068, 0.4763, 0.9588, 0.4763, 0.9793, 0.4854, 0.9793, 0.4854, 0.9588, 0.4859, 0.5477, 0.4859, 0.5271, 0.4951, 0.5271, 0.4951, 0.5477, 0.4763, 0.5274, 0.4763, 0.548, 0.4855, 0.5479, 0.4855, 0.5274, 0.4736, 0.1284, 0.4728, 0.1494, 0.4065, 0.1284, 0.4728, 0.1494, 0.4711, 0.17, 0.4065, 0.1284, 0.4711, 0.17, 0.4682, 0.1899, 0.4065, 0.1284, 0.4682, 0.1899, 0.4643, 0.2086, 0.4065, 0.1284, 0.4643, 0.2086, 0.4594, 0.2259, 0.4065, 0.1284, 0.4594, 0.2259, 0.454, 0.2427, 0.4065, 0.1284, 0.1661, 0.2369, 0.1614, 0.2594, 0.1593, 0.2814, 0.1593, 0.3004, 0.1609, 0.3096, 0.247, 0.2736, 0.1734, 0.2162, 0.1661, 0.3306, 0.1614, 0.3531, 0.1593, 0.3752, 0.1593, 0.3942, 0.1609, 0.4034, 0.247, 0.3674, 0.1734, 0.3099, 0.3293, 0.4367, 0.3291, 0.458, 0.3967, 0.458, 0.3344, 0.342, 0.332, 0.3677, 0.3306, 0.3919, 0.3297, 0.4148, 0.4171, 0.4244, 0.4223, 0.4415, 0.4758, 0.342, 0.397, 0.342, 0.4016, 0.3658, 0.4067, 0.3871, 0.4118, 0.4064])
me_cone.materials.append(mat_material_002)
me_cone.use_remesh_preserve_volume = False
me_cone.use_remesh_preserve_attributes = False
me_cone.use_mirror_vertex_groups = False
me_cone.update()
me_cylinder_002 = bpy.data.meshes.new('Cylinder.002')
me_cylinder_002.from_pydata([], [], [])
me_cylinder_002.use_remesh_preserve_volume = False
me_cylinder_002.use_remesh_preserve_attributes = False
me_cylinder_002.use_mirror_vertex_groups = False
me_cylinder_002.update()
me_cylinder = bpy.data.meshes.new('Cylinder')
me_cylinder.from_pydata([], [], [])
me_cylinder.use_remesh_preserve_volume = False
me_cylinder.use_remesh_preserve_attributes = False
me_cylinder.use_mirror_vertex_groups = False
me_cylinder.update()
me_cube = bpy.data.meshes.new('Cube')
me_cube.from_pydata([(-1.302, 1.513, 1.343), (-1.312, 4.748, 1.325), (-1.793, 1.511, 1.246), (-1.803, 4.746, 1.227), (-2.21, 1.508, 0.9675), (-2.22, 4.742, 0.9493), (-2.488, 1.504, 0.5513), (-2.498, 4.739, 0.5331), (-2.595, 4.735, 0.04212), (-2.488, 1.497, -0.4307), (-2.498, 4.732, -0.4489), (-2.21, 1.495, -0.8469), (-2.22, 4.73, -0.8651), (-1.793, 1.495, -1.125), (-1.803, 4.73, -1.143), (-1.302, 1.495, -1.223), (-1.312, 4.73, -1.241), (-0.8114, 1.498, -1.125), (-0.8213, 4.733, -1.143), (-0.3847, 1.494, -0.8771), (-0.3947, 4.764, -0.8709), (-5.599, 1.336, -0.1066), (-0.1269, 4.739, -0.4489), (-5.593, -0.5849, -0.1066), (-0.02927, 4.743, 0.04212), (-1.874, -0.5085, -0.4526), (-0.1269, 4.746, 0.5331), (-0.3887, 1.49, 0.9707), (-0.3946, 4.76, 0.9768), (-0.8115, 1.514, 1.246), (-0.8213, 4.749, 1.227), (0.01532, -4.204, -0.9622), (-0.3674, -4.206, -0.8861), (-0.6958, -4.207, -0.6693), (-0.9125, -4.208, -0.3449), (-0.9847, -4.209, 0.03782), (-0.9086, -4.21, 0.4205), (-0.6974, -2.352, 0.7468), (-0.6918, -4.21, 0.7449), (-0.377, -2.355, 0.9654), (-0.3713, -4.209, 0.9617), (0.009687, -2.354, 1.042), (0.01135, -4.208, 1.038), (0.3884, -2.353, 0.9654), (0.394, -4.207, 0.9617), (0.7148, -2.348, 0.7468), (0.7224, -4.205, 0.7449), (0.9352, -4.204, 0.4205), (1.011, -4.203, 0.03782), (0.9352, -4.203, -0.3449), (0.7224, -4.203, -0.6693), (0.394, -4.203, -0.8861), (0.002497, 0.008747, -0.956), (-0.3802, 0.00744, -0.8798), (-0.7046, 0.006047, -0.6631), (-0.3842, 0.003972, 0.9679), (-0.001471, 0.004995, 1.044), (0.3812, 0.006301, 0.9679), (0.7056, 0.01034, -0.6631), (0.3812, 0.009757, -0.8798), (-0.002026, 1.495, -0.9532), (-0.005994, 1.491, 1.047), (0.3767, 1.493, 0.9707), (0.3767, 1.496, -0.8771), (-0.01198, 4.765, -0.9471), (-0.01197, 4.761, 1.053), (0.3667, 4.763, 0.9768), (0.3707, 4.766, -0.8709), (-1.298, 0.01314, 1.051), (-1.673, 0.0115, 0.9764), (-1.991, 0.009089, 0.7641), (-2.152, 0.00666, 0.537), (-2.097, 0.004503, -0.4526), (-1.991, -0.0003026, -0.6212), (-1.673, -0.0007754, -0.8335), (-1.298, -0.00014, -0.9081), (-0.923, 0.001506, -0.8335), (-5.599, 1.336, 0.191), (-5.593, -0.5849, 0.191), (-0.5424, 0.003694, 0.8595), (-0.923, 0.01378, 0.9764), (-1.314, 5.179, 0.9952), (-1.68, 5.177, 0.9224), (-1.99, 5.175, 0.7151), (-2.197, 5.172, 0.4049), (-2.27, 5.169, 0.0389), (-2.197, 5.167, -0.3271), (-1.99, 5.165, -0.6373), (-1.68, 5.165, -0.8446), (-1.314, 5.166, -0.9174), (-0.9476, 5.167, -0.8446), (-0.6374, 5.17, -0.6373), (-0.4301, 5.172, -0.3271), (-0.3573, 5.175, 0.0389), (-0.4301, 5.177, 0.4049), (-0.6374, 5.179, 0.7151), (-0.9477, 5.179, 0.9224), (-0.8098, -2.352, 0.5846), (0.8252, -2.347, 0.5846), (0.5434, 0.006998, 0.8595), (0.004518, -0.6556, 1.043), (-0.3782, -0.6566, 0.9667), (-0.7026, -0.6572, 0.7499), (-0.7026, -0.6546, -0.6643), (-0.3782, -0.6532, -0.8811), (0.3832, -0.6509, -0.8811), (0.7076, -0.6503, -0.6643), (0.004507, -0.6519, -0.9572), (0.7076, -0.6529, 0.7499), (0.3832, -0.6543, 0.9667), (-0.815, -0.6573, 0.5877), (0.816, -0.6523, 0.5877), (-0.811, -0.6552, -0.5021), (0.816, -0.6503, -0.5021), (-1.296, -0.6579, 0.8354), (-1.586, -0.6592, 0.7776), (-1.874, -0.5085, 0.537), (-1.586, -0.6687, -0.6248), (-1.296, -0.6682, -0.6825), (-1.005, -0.6669, -0.6248), (-5.593, -0.7399, 0.0422), (-0.6807, -0.3268, 0.7236), (-1.005, -0.6574, 0.7776), (-2.493, 3.223, 0.5422), (-2.493, 3.225, -0.4398), (-5.596, 0.3251, 0.191), (-5.599, 1.336, 0.0422), (-5.596, 0.3251, -0.1066), (-3.813, -0.5814, -0.1379), (-3.813, -0.5814, 0.2223), (-3.819, 1.381, 0.388), (-3.819, 1.381, -0.3036), (-5.596, 0.3251, 0.0422), (-3.813, -0.7364, 0.0422), (-3.816, 0.2811, 0.388), (-3.816, 0.2811, -0.3036), (-3.822, 2.469, 0.388), (-3.822, 2.469, -0.3036), (-3.822, 2.363, 0.0422), (-2.591, 3.228, 0.05122), (-1.565, -4.193, -0.2899), (-1.802, -4.194, -0.2651), (-2.004, -4.195, -0.1946), (-2.138, -4.196, -0.08909), (-2.186, -4.197, 0.0354), (-2.138, -4.198, 0.1599), (-2.004, -4.199, 0.2654), (-1.802, -4.198, 0.3359), (-1.565, -4.198, 0.3607), (-1.871, -2.356, 0.5258), (-2.23, -0.5412, 0.4929), (-2.225, -2.357, 0.4889), (-2.525, -2.357, 0.3838), (-2.53, -0.5669, 0.3878), (-2.726, -2.356, 0.2266), (-2.731, -0.6044, 0.2306), (-2.796, -2.355, 0.04105), (-2.801, -0.6999, 0.04505), (-2.726, -2.353, -0.1445), (-2.731, -0.6416, -0.1405), (-2.525, -2.351, -0.3017), (-2.53, -0.5878, -0.2977), (-2.225, -2.35, -0.4068), (-2.231, -0.5236, -0.4028), (-1.871, -2.348, -0.4437), (-0.8098, -2.35, -0.5052), (0.0202, -6.462, -0.1383), (-0.04558, -6.462, -0.1252), (-0.1013, -6.462, -0.08793), (-0.1386, -6.462, -0.03217), (-0.1517, -6.462, 0.03361), (-0.1386, -6.462, 0.09938), (-0.1013, -6.462, 0.1551), (-0.04558, -6.462, 0.1924), (0.0202, -6.462, 0.2055), (0.08597, -6.462, 0.1924), (0.1417, -6.462, 0.1551), (0.179, -6.462, 0.09938), (0.1921, -6.461, 0.03361), (0.179, -6.461, -0.03217), (0.1417, -6.461, -0.08793), (0.08597, -6.461, -0.1252), (1.294, 1.521, 1.343), (1.284, 4.756, 1.325), (1.785, 1.522, 1.246), (1.775, 4.757, 1.227), (2.202, 1.521, 0.9675), (2.192, 4.756, 0.9493), (2.48, 1.519, 0.5513), (2.47, 4.754, 0.5331), (2.568, 4.751, 0.04212), (2.48, 1.512, -0.4307), (2.47, 4.747, -0.4489), (2.202, 1.509, -0.8469), (2.192, 4.744, -0.8651), (1.785, 1.505, -1.125), (1.776, 4.74, -1.143), (1.294, 1.503, -1.223), (1.285, 4.738, -1.241), (0.8034, 1.502, -1.125), (0.7935, 4.737, -1.143), (5.592, 1.37, -0.1066), (0.09914, 4.74, -0.4489), (5.598, -0.5508, -0.1066), (0.001468, 4.743, 0.04212), (1.879, -0.4971, -0.4526), (0.09912, 4.747, 0.5331), (0.8033, 1.519, 1.246), (0.7935, 4.754, 1.227), (1.299, 0.02104, 1.051), (1.674, 0.02168, 0.9764), (1.992, 0.02121, 0.7641), (2.153, 0.01976, 0.537), (2.098, 0.01727, -0.4526), (1.992, 0.01181, -0.6212), (1.674, 0.009408, -0.8335), (1.299, 0.007762, -0.9081), (0.924, 0.007126, -0.8335), (5.592, 1.37, 0.191), (5.598, -0.5508, 0.191), (0.924, 0.0194, 0.9764), (1.283, 5.186, 0.9952), (1.649, 5.187, 0.9224), (1.959, 5.187, 0.7151), (2.167, 5.185, 0.4049), (2.239, 5.183, 0.0389), (2.167, 5.18, -0.3271), (1.959, 5.177, -0.6373), (1.649, 5.175, -0.8446), (1.283, 5.173, -0.9174), (0.9172, 5.173, -0.8446), (0.607, 5.173, -0.6373), (0.3997, 5.175, -0.3271), (0.3269, 5.177, 0.0389), (0.3997, 5.18, 0.4049), (0.6069, 5.182, 0.7151), (0.9172, 5.185, 0.9224), (1.301, -0.65, 0.8354), (1.591, -0.6495, 0.7776), (1.879, -0.4971, 0.537), (1.591, -0.659, -0.6248), (1.301, -0.6603, -0.6825), (1.01, -0.6608, -0.6248), (5.598, -0.7059, 0.0422), (0.6837, -0.3226, 0.7236), (1.01, -0.6513, 0.7776), (2.474, 3.238, 0.5422), (2.474, 3.24, -0.4398), (5.595, 0.3592, 0.191), (5.592, 1.37, 0.0422), (5.595, 0.3592, -0.1066), (3.818, -0.5582, -0.1379), (3.818, -0.5582, 0.2223), (3.812, 1.404, 0.388), (3.812, 1.404, -0.3036), (5.595, 0.3592, 0.0422), (3.818, -0.7132, 0.0422), (3.815, 0.3043, 0.388), (3.815, 0.3043, -0.3036), (3.808, 2.492, 0.388), (3.808, 2.492, -0.3036), (3.809, 2.386, 0.0422), (2.572, 3.244, 0.05122), (1.591, -4.183, -0.2899), (1.829, -4.183, -0.2651), (2.03, -4.183, -0.1946), (2.165, -4.183, -0.08909), (2.212, -4.184, 0.0354), (2.165, -4.185, 0.1599), (2.03, -4.186, 0.2654), (1.829, -4.187, 0.3359), (1.591, -4.188, 0.3607), (1.886, -2.345, 0.5258), (2.235, -0.5276, 0.4929), (2.24, -2.343, 0.4889), (2.54, -2.341, 0.3838), (2.535, -0.5514, 0.3878), (2.741, -2.34, 0.2266), (2.736, -0.5878, 0.2306), (2.811, -2.338, 0.04105), (2.806, -0.6829, 0.04505), (2.741, -2.337, -0.1445), (2.736, -0.6249, -0.1405), (2.54, -2.336, -0.3017), (2.535, -0.5724, -0.2977), (2.24, -2.336, -0.4068), (2.235, -0.51, -0.4028), (1.886, -2.337, -0.4437), (0.8252, -2.345, -0.5052), (0.7148, -2.346, -0.6674), (-0.6994, -2.35, -0.6674), (0.3884, -2.35, -0.8842), (0.009677, -2.351, -0.9603), (-0.373, -2.352, -0.8842), (-1.333, -1.019, 0.5624), (1.349, -1.011, 0.5624), (1.349, -1.01, -0.4774), (-1.341, -1.018, -0.4774), (-5.593, -0.6882, -0.007386), (-5.593, -0.6365, -0.05698), (-5.595, 0.0218, 0.191), (-5.594, -0.2815, 0.191), (-5.599, 1.336, 0.0918), (-5.599, 1.336, 0.1414), (-5.597, 0.6619, -0.1066), (-5.598, 0.9987, -0.1066), (-4.407, -0.5825, -0.1275), (-5.0, -0.5837, -0.117), (-4.412, 1.366, 0.3223), (-5.006, 1.351, 0.2567), (-5.597, 0.6619, 0.191), (-5.598, 0.9987, 0.191), (-5.593, -0.6882, 0.0918), (-5.593, -0.6365, 0.1414), (-5.595, 0.0218, -0.1066), (-5.594, -0.2815, -0.1066), (-5.599, 1.336, -0.007386), (-5.599, 1.336, -0.05698), (-4.407, -0.5825, 0.2119), (-5.0, -0.5837, 0.2014), (-4.412, 1.366, -0.2379), (-5.006, 1.351, -0.1723), (-3.813, -0.6847, -0.01783), (-3.813, -0.6331, -0.07786), (-3.813, -0.6847, 0.1022), (-3.813, -0.6331, 0.1623), (-4.406, -0.7376, 0.0422), (-5.0, -0.7388, 0.0422), (-3.82, 1.743, -0.3036), (-3.821, 2.106, -0.3036), (-4.409, 0.2958, 0.3223), (-5.003, 0.3104, 0.2567), (-3.817, 0.6476, 0.388), (-3.818, 1.014, 0.388), (-3.814, -0.2939, 0.2775), (-3.815, -0.006395, 0.3328), (-4.409, 0.2958, -0.2379), (-5.003, 0.3104, -0.1723), (-3.817, 0.6476, -0.3036), (-3.818, 1.014, -0.3036), (-3.814, -0.2939, -0.1931), (-3.815, -0.006395, -0.2484), (-5.007, 1.678, 0.0422), (-4.414, 2.021, 0.0422), (-3.822, 2.398, -0.07307), (-3.822, 2.434, -0.1883), (-3.822, 2.398, 0.1575), (-3.822, 2.434, 0.2728), (-3.821, 2.106, 0.388), (-3.82, 1.743, 0.388), (-4.415, 2.091, 0.3223), (-5.007, 1.713, 0.2567), (-4.415, 2.091, -0.2379), (-5.007, 1.713, -0.1723), (5.598, -0.6542, -0.007386), (5.598, -0.6025, -0.05698), (5.596, 0.05585, 0.191), (5.597, -0.2475, 0.191), (5.592, 1.37, 0.0918), (5.592, 1.37, 0.1414), (5.594, 0.696, -0.1066), (5.593, 1.033, -0.1066), (4.411, -0.5557, -0.1275), (5.005, -0.5533, -0.117), (4.405, 1.392, 0.3223), (4.999, 1.381, 0.2567), (5.594, 0.696, 0.191), (5.593, 1.033, 0.191), (5.598, -0.6542, 0.0918), (5.598, -0.6025, 0.1414), (5.596, 0.05585, -0.1066), (5.597, -0.2475, -0.1066), (5.592, 1.37, -0.007386), (5.592, 1.37, -0.05698), (4.411, -0.5557, 0.2119), (5.005, -0.5533, 0.2014), (4.405, 1.392, -0.2379), (4.999, 1.381, -0.1723), (3.818, -0.6615, -0.01783), (3.818, -0.6098, -0.07786), (3.818, -0.6615, 0.1022), (3.818, -0.6098, 0.1623), (4.412, -0.7108, 0.0422), (5.005, -0.7083, 0.0422), (3.811, 1.767, -0.3036), (3.809, 2.129, -0.3036), (4.408, 0.3226, 0.3223), (5.002, 0.3409, 0.2567), (3.814, 0.6708, 0.388), (3.813, 1.037, 0.388), (3.817, -0.2707, 0.2775), (3.816, 0.01682, 0.3328), (4.408, 0.3226, -0.2379), (5.002, 0.3409, -0.1723), (3.814, 0.6708, -0.3036), (3.813, 1.037, -0.3036), (3.817, -0.2707, -0.1931), (3.816, 0.01682, -0.2484), (4.998, 1.708, 0.0422), (4.403, 2.047, 0.0422), (3.809, 2.422, -0.07307), (3.808, 2.457, -0.1883), (3.809, 2.422, 0.1575), (3.808, 2.457, 0.2728), (3.809, 2.129, 0.388), (3.811, 1.767, 0.388), (4.403, 2.118, 0.3223), (4.998, 1.744, 0.2567), (4.403, 2.118, -0.2379), (4.998, 1.744, -0.1723), (-4.415, 2.068, 0.229), (-5.007, 1.702, 0.1852), (-4.415, 2.044, 0.1356), (-5.007, 1.69, 0.1137), (-4.408, 0.003002, 0.2855), (-4.407, -0.2898, 0.2487), (-5.002, 0.0124, 0.2382), (-5.001, -0.2857, 0.2198), (-5.0, -0.6871, -0.01087), (-4.406, -0.6859, -0.01435), (-5.0, -0.6354, -0.06394), (-4.406, -0.6342, -0.0709), (-5.0, -0.6354, 0.1483), (-4.406, -0.6342, 0.1553), (-5.0, -0.6871, 0.09528), (-4.406, -0.6859, 0.09876), (-4.411, 1.009, 0.3223), (-4.41, 0.6524, 0.3223), (-5.005, 1.004, 0.2567), (-5.004, 0.6571, 0.2567), (-5.005, 1.004, -0.1723), (-5.004, 0.6571, -0.1723), (-4.411, 1.009, -0.2379), (-4.41, 0.6524, -0.2379), (-5.002, 0.0124, -0.1538), (-5.001, -0.2857, -0.1354), (-4.408, 0.003002, -0.2011), (-4.407, -0.2898, -0.1643), (-4.414, 1.728, 0.3223), (-4.415, 2.044, -0.05118), (-5.007, 1.69, -0.02928), (-4.415, 2.068, -0.1446), (-5.007, 1.702, -0.1008), (-4.414, 1.728, -0.2379), (4.403, 2.094, 0.229), (4.403, 2.071, 0.1356), (4.998, 1.732, 0.1852), (4.998, 1.72, 0.1137), (4.409, 0.02983, 0.2855), (5.003, 0.04284, 0.2382), (4.41, -0.2629, 0.2487), (5.004, -0.2552, 0.2198), (5.005, -0.6566, -0.01087), (5.005, -0.6049, -0.06394), (4.411, -0.6591, -0.01435), (4.411, -0.6074, -0.0709), (5.005, -0.6049, 0.1483), (5.005, -0.6566, 0.09528), (4.411, -0.6074, 0.1553), (4.411, -0.6591, 0.09876), (4.406, 1.036, 0.3223), (5.0, 1.034, 0.2567), (4.407, 0.6792, 0.3223), (5.001, 0.6876, 0.2567), (5.0, 1.034, -0.1723), (4.406, 1.036, -0.2379), (5.001, 0.6876, -0.1723), (4.407, 0.6792, -0.2379), (5.003, 0.04284, -0.1538), (4.409, 0.02983, -0.2011), (5.004, -0.2552, -0.1354), (4.41, -0.2629, -0.1643), (4.404, 1.755, 0.3223), (4.403, 2.071, -0.05118), (4.403, 2.094, -0.1446), (4.998, 1.72, -0.02928), (4.998, 1.732, -0.1008), (4.404, 1.755, -0.2379)], [], [(0, 1, 3, 2), (2, 3, 5, 4), (4, 5, 7, 123, 6), (9, 124, 10, 12, 11), (11, 12, 14, 13), (13, 14, 16, 15), (15, 16, 18, 17), (17, 18, 20, 19), (299, 315, 23), (413, 342, 126, 302), (30, 28, 95, 96), (29, 30, 1, 0), (27, 28, 30, 29), (47, 98, 45, 46), (109, 100, 41, 43), (100, 109, 57, 56), (63, 59, 52, 60), (61, 62, 66, 65), (63, 60, 64, 67), (27, 29, 80, 79), (302, 126, 132, 125, 310), (4, 6, 71, 70), (9, 11, 73, 72), (11, 13, 74, 73), (317, 21, 305), (0, 2, 69, 68), (417, 301, 78, 319), (29, 0, 68, 80), (2, 4, 70, 69), (82, 81, 96, 95, 94, 93, 92, 91, 90, 89, 88, 87, 86, 85, 84, 83), (26, 24, 93, 94), (3, 1, 81, 82), (22, 20, 91, 92), (18, 16, 89, 90), (14, 12, 87, 88), (10, 8, 85, 86), (7, 5, 83, 84), (1, 30, 96, 81), (28, 26, 94, 95), (24, 22, 92, 93), (20, 18, 90, 91), (16, 14, 88, 89), (12, 10, 86, 87), (8, 7, 84, 85), (5, 3, 82, 83), (40, 42, 41, 39), (100, 101, 39, 41), (101, 100, 56, 55), (97, 37, 102, 110), (79, 55, 27), (292, 291, 51, 31), (32, 293, 292, 31), (104, 103, 54, 53), (164, 25, 297, 112, 165), (51, 291, 289, 50), (106, 105, 59, 58), (33, 290, 293, 32), (106, 113, 288, 289), (107, 104, 53, 52), (45, 98, 111, 108), (61, 56, 57, 62), (42, 44, 43, 41), (102, 101, 55, 79, 121), (102, 121, 110), (103, 112, 54), (165, 112, 103, 290), (33, 168, 169, 34), (105, 107, 52, 59), (290, 103, 104, 293), (293, 104, 107, 292), (44, 46, 45, 43), (98, 272, 239, 295, 111), (108, 109, 43, 45), (75, 76, 119, 118), (80, 68, 114, 122), (76, 54, 112, 119), (421, 306, 128, 323), (133, 161, 159), (68, 69, 115, 114), (74, 75, 118, 117), (69, 70, 116, 115), (19, 60, 52, 53), (60, 19, 20, 64), (121, 79, 80), (17, 19, 54, 76), (301, 313, 78), (53, 54, 19), (55, 56, 61, 27), (27, 61, 65, 28), (15, 17, 76, 75), (13, 15, 75, 74), (425, 326, 133, 324), (429, 310, 125, 331), (433, 338, 135, 336), (437, 340, 128, 306), (130, 349, 308), (442, 353, 21, 317), (21, 353, 321), (139, 124, 137, 345, 344, 138), (123, 139, 138, 346, 347, 136), (73, 74, 117, 25), (72, 73, 25), (6, 130, 333, 332, 134, 71), (71, 150, 116), (136, 348, 349, 130, 6, 123), (124, 9, 131, 328, 329, 137), (133, 322, 323, 128, 163, 161), (131, 9, 72, 135, 338, 339), (116, 70, 71), (8, 139, 123, 7), (10, 124, 139, 8), (151, 152, 146, 147), (154, 156, 144, 145), (158, 160, 142, 143), (162, 164, 140, 141), (152, 154, 145, 146), (156, 158, 143, 144), (160, 162, 141, 142), (149, 151, 147, 148), (149, 116, 150, 151), (152, 153, 155, 154), (154, 155, 157, 156), (156, 157, 159, 158), (158, 159, 161, 160), (160, 161, 163, 162), (164, 165, 34, 140), (162, 163, 25, 164), (151, 150, 153, 152), (163, 72, 25), (107, 105, 291, 292), (159, 157, 133), (157, 155, 133), (133, 155, 153), (153, 150, 129, 325, 324, 133), (51, 50, 180, 181), (32, 31, 166, 167), (49, 48, 178, 179), (177, 47, 46, 176), (44, 42, 174, 175), (40, 38, 172, 173), (35, 34, 169, 170), (36, 35, 170, 171), (31, 51, 181, 166), (168, 167, 166, 181, 180, 179, 178, 177, 176, 175, 174, 173, 172, 171, 170, 169), (48, 47, 177, 178), (46, 44, 175, 176), (42, 40, 173, 174), (33, 32, 167, 168), (182, 184, 185, 183), (184, 186, 187, 185), (186, 188, 246, 189, 187), (191, 193, 194, 192, 247), (193, 195, 196, 194), (195, 197, 198, 196), (197, 199, 200, 198), (371, 355, 203), (447, 358, 249, 398), (207, 182, 183, 208), (36, 171, 172, 38), (366, 248, 255, 249, 358), (186, 211, 212, 188), (191, 213, 214, 193), (193, 214, 215, 195), (373, 361, 201), (182, 209, 210, 184), (451, 375, 219, 357), (207, 220, 209, 182), (184, 210, 211, 186), (222, 223, 224, 225, 226, 227, 228, 229, 230, 231, 232, 233, 234, 235, 236, 221), (206, 234, 233, 204), (185, 222, 221, 183), (200, 230, 229, 198), (196, 228, 227, 194), (192, 226, 225, 190), (189, 224, 223, 187), (183, 221, 236, 208), (204, 233, 232, 202), (198, 229, 228, 196), (194, 227, 226, 192), (190, 225, 224, 189), (187, 223, 222, 185), (58, 59, 63), (199, 217, 58, 63), (287, 263, 49, 288), (216, 241, 242, 217), (220, 245, 237, 209), (217, 242, 113, 58), (455, 379, 251, 362), (256, 282, 284), (209, 237, 238, 210), (215, 240, 241, 216), (210, 238, 239, 211), (357, 219, 369), (197, 216, 217, 199), (195, 215, 216, 197), (459, 380, 256, 382), (463, 387, 248, 366), (467, 392, 258, 394), (471, 362, 251, 396), (253, 364, 405), (476, 373, 201, 409), (201, 377, 409), (262, 261, 400, 401, 260, 247), (246, 259, 403, 402, 261, 262), (214, 205, 240, 215), (213, 205, 214), (188, 212, 257, 388, 389, 253), (273, 212, 239), (260, 385, 384, 254, 191, 247), (256, 284, 286, 251, 379, 378), (254, 395, 394, 258, 213, 191), (239, 212, 211), (190, 189, 246, 262), (192, 190, 262, 247), (274, 270, 269, 275), (277, 268, 267, 279), (281, 266, 265, 283), (285, 264, 263, 287), (275, 269, 268, 277), (279, 267, 266, 281), (283, 265, 264, 285), (272, 271, 270, 274), (272, 274, 273, 239), (275, 277, 278, 276), (277, 279, 280, 278), (279, 281, 282, 280), (281, 283, 284, 282), (283, 285, 286, 284), (285, 287, 205, 286), (274, 275, 276, 273), (213, 286, 205), (282, 256, 280), (280, 256, 278), (256, 276, 278), (276, 256, 380, 381, 252, 273), (180, 50, 49, 179), (106, 58, 113), (287, 288, 113, 296, 205), (62, 207, 208, 66), (98, 47, 271, 272), (101, 102, 37, 39), (109, 108, 244, 99, 57), (66, 235, 234, 206), (208, 236, 235, 66), (62, 99, 220, 207), (99, 62, 57), (108, 111, 244), (199, 63, 67, 200), (202, 232, 231, 67), (67, 231, 230, 200), (37, 97, 36, 38), (38, 40, 39, 37), (105, 106, 289, 291), (290, 33, 34, 165), (97, 149, 148, 36), (289, 288, 49, 50), (286, 213, 258, 397, 396, 251), (128, 340, 341, 135, 72, 163), (110, 294, 116, 149, 97), (246, 188, 253, 405, 404, 259), (252, 390, 391, 257, 212, 273), (150, 71, 134, 335, 334, 129), (22, 64, 20), (64, 22, 202), (202, 67, 64), (24, 204, 202, 22), (26, 206, 204, 24), (206, 65, 66), (26, 65, 206), (28, 65, 26), (294, 110, 122), (294, 122, 114), (294, 114, 115), (294, 115, 116), (111, 295, 245), (245, 295, 237), (237, 295, 238), (238, 295, 239), (121, 80, 122), (121, 122, 110), (244, 220, 99), (220, 244, 245), (245, 244, 111), (297, 25, 117), (297, 117, 118), (297, 118, 119), (297, 119, 112), (296, 240, 205), (240, 296, 241), (241, 296, 242), (242, 296, 113), (36, 148, 35), (35, 148, 147), (35, 147, 146), (35, 146, 145), (35, 145, 144), (35, 144, 143), (35, 143, 142), (35, 142, 141), (35, 141, 140), (35, 140, 34), (49, 263, 48), (264, 48, 263), (265, 48, 264), (266, 48, 265), (267, 48, 266), (268, 48, 267), (269, 48, 268), (270, 48, 269), (271, 48, 270), (48, 271, 47), (132, 127, 314, 298, 120), (298, 314, 315, 299), (351, 411, 303, 77), (411, 413, 302, 303), (136, 347, 410, 350), (350, 410, 411, 351), (347, 346, 412, 410), (410, 412, 413, 411), (346, 138, 343, 412), (412, 343, 342, 413), (77, 303, 311), (303, 302, 310, 311), (126, 316, 304, 127, 132), (316, 317, 305, 304), (334, 415, 318, 129), (415, 417, 319, 318), (134, 330, 414, 335), (335, 414, 415, 334), (330, 331, 416, 414), (414, 416, 417, 415), (331, 125, 300, 416), (416, 300, 301, 417), (326, 419, 322, 133), (419, 421, 323, 322), (120, 298, 418, 327), (327, 418, 419, 326), (298, 299, 420, 418), (418, 420, 421, 419), (299, 23, 307, 420), (420, 307, 306, 421), (125, 132, 120, 312, 300), (300, 312, 313, 301), (318, 423, 325, 129), (423, 425, 324, 325), (78, 313, 422, 319), (319, 422, 423, 318), (313, 312, 424, 422), (422, 424, 425, 423), (312, 120, 327, 424), (424, 327, 326, 425), (332, 427, 330, 134), (427, 429, 331, 330), (130, 308, 426, 333), (333, 426, 427, 332), (308, 309, 428, 426), (426, 428, 429, 427), (309, 77, 311, 428), (428, 311, 310, 429), (304, 431, 337, 127), (431, 433, 336, 337), (21, 321, 430, 305), (305, 430, 431, 304), (321, 320, 432, 430), (430, 432, 433, 431), (320, 131, 339, 432), (432, 339, 338, 433), (315, 435, 307, 23), (435, 437, 306, 307), (127, 337, 434, 314), (314, 434, 435, 315), (337, 336, 436, 434), (434, 436, 437, 435), (336, 135, 341, 436), (436, 341, 340, 437), (309, 351, 77), (308, 438, 309), (309, 438, 351), (438, 350, 351), (308, 349, 438), (349, 348, 438), (438, 348, 350), (348, 136, 350), (342, 440, 316, 126), (440, 442, 317, 316), (138, 344, 439, 343), (343, 439, 440, 342), (344, 345, 441, 439), (439, 441, 442, 440), (345, 137, 352, 441), (441, 352, 353, 442), (320, 328, 131), (321, 443, 320), (320, 443, 328), (443, 329, 328), (321, 353, 443), (353, 352, 443), (443, 352, 329), (352, 137, 329), (255, 243, 354, 370, 250), (370, 354, 355, 371), (402, 445, 399, 261), (445, 447, 398, 399), (259, 406, 444, 403), (403, 444, 445, 402), (406, 407, 446, 444), (444, 446, 447, 445), (407, 218, 359, 446), (446, 359, 358, 447), (218, 367, 359), (367, 366, 358, 359), (249, 255, 250, 360, 372), (372, 360, 361, 373), (387, 449, 356, 248), (449, 451, 357, 356), (257, 391, 448, 386), (386, 448, 449, 387), (391, 390, 450, 448), (448, 450, 451, 449), (390, 252, 374, 450), (450, 374, 375, 451), (355, 453, 363, 203), (453, 455, 362, 363), (243, 383, 452, 354), (354, 452, 453, 355), (383, 382, 454, 452), (452, 454, 455, 453), (382, 256, 378, 454), (454, 378, 379, 455), (248, 356, 368, 243, 255), (356, 357, 369, 368), (368, 457, 383, 243), (457, 459, 382, 383), (219, 375, 456, 369), (369, 456, 457, 368), (375, 374, 458, 456), (456, 458, 459, 457), (374, 252, 381, 458), (458, 381, 380, 459), (365, 461, 367, 218), (461, 463, 366, 367), (253, 389, 460, 364), (364, 460, 461, 365), (389, 388, 462, 460), (460, 462, 463, 461), (388, 257, 386, 462), (462, 386, 387, 463), (376, 465, 395, 254), (465, 467, 394, 395), (201, 361, 464, 377), (377, 464, 465, 376), (361, 360, 466, 464), (464, 466, 467, 465), (360, 250, 393, 466), (466, 393, 392, 467), (392, 469, 397, 258), (469, 471, 396, 397), (250, 370, 468, 393), (393, 468, 469, 392), (370, 371, 470, 468), (468, 470, 471, 469), (371, 203, 363, 470), (470, 363, 362, 471), (404, 406, 259), (405, 472, 404), (404, 472, 406), (472, 407, 406), (405, 364, 472), (364, 365, 472), (472, 365, 407), (365, 218, 407), (401, 474, 408, 260), (474, 476, 409, 408), (261, 399, 473, 400), (400, 473, 474, 401), (399, 398, 475, 473), (473, 475, 476, 474), (398, 249, 372, 475), (475, 372, 373, 476), (408, 385, 260), (409, 477, 408), (408, 477, 385), (477, 384, 385), (409, 377, 477), (377, 376, 477), (477, 376, 384), (376, 254, 384)])
me_cube.polygons.foreach_set('use_smooth', [True] * 487)
me_cube.polygons.foreach_set('material_index', [0, 0, 0, 0, 0, 0, 0, 0, 0, 2, 0, 0, 0, 0, 0, 0, 0, 0, 0, 0, 0, 0, 0, 0, 0, 0, 1, 0, 0, 0, 0, 0, 0, 0, 0, 0, 0, 0, 0, 0, 0, 0, 0, 0, 0, 0, 0, 0, 0, 0, 0, 0, 0, 0, 0, 0, 0, 0, 0, 0, 0, 0, 0, 0, 0, 0, 0, 0, 0, 0, 0, 0, 0, 0, 0, 0, 0, 0, 0, 0, 0, 0, 0, 0, 0, 0, 0, 0, 0, 0, 0, 0, 2, 0, 0, 0, 1, 2, 0, 0, 0, 0, 0, 0, 0, 0, 0, 0, 0, 0, 0, 0, 0, 0, 0, 0, 0, 0, 0, 0, 0, 0, 0, 0, 0, 0, 0, 0, 0, 0, 0, 0, 0, 0, 0, 0, 0, 0, 0, 0, 0, 0, 0, 0, 0, 0, 0, 0, 0, 0, 0, 0, 0, 0, 0, 0, 2, 0, 0, 0, 0, 0, 0, 0, 0, 1, 0, 0, 0, 0, 0, 0, 0, 0, 0, 0, 0, 0, 0, 0, 0, 0, 0, 0, 0, 0, 0, 0, 0, 0, 0, 0, 0, 0, 0, 0, 2, 0, 0, 0, 1, 2, 0, 0, 0, 0, 0, 0, 0, 0, 0, 0, 0, 0, 0, 0, 0, 0, 0, 0, 0, 0, 0, 0, 0, 0, 0, 0, 0, 0, 0, 0, 0, 0, 0, 0, 0, 0, 0, 0, 0, 0, 0, 0, 0, 0, 0, 0, 0, 0, 0, 0, 0, 0, 0, 0, 0, 0, 0, 0, 0, 0, 0, 0, 0, 0, 0, 0, 0, 0, 0, 0, 0, 0, 0, 0, 0, 0, 0, 0, 0, 0, 0, 0, 0, 0, 0, 0, 0, 0, 0, 0, 0, 0, 0, 0, 0, 0, 0, 0, 0, 0, 0, 0, 0, 0, 0, 0, 0, 0, 0, 0, 0, 2, 1, 0, 0, 0, 0, 0, 0, 0, 0, 0, 0, 0, 0, 0, 0, 0, 0, 1, 2, 0, 0, 1, 0, 2, 0, 1, 0, 0, 0, 0, 0, 2, 0, 1, 0, 2, 0, 0, 0, 0, 0, 0, 0, 2, 1, 1, 0, 1, 2, 0, 0, 0, 0, 2, 0, 2, 1, 0, 0, 0, 0, 1, 0, 0, 0, 0, 0, 0, 0, 1, 2, 0, 0, 0, 0, 0, 0, 0, 0, 0, 0, 0, 0, 0, 0, 0, 0, 0, 0, 0, 0, 0, 0, 2, 1, 0, 0, 0, 0, 1, 2, 0, 0, 0, 0, 0, 0, 1, 0, 1, 2, 0, 0, 0, 0, 0, 0, 2, 0, 2, 1, 0, 0, 0, 0, 2, 1, 0, 0, 0, 0, 0, 0, 0, 0, 1, 0, 2, 0, 1, 0, 0, 0, 2, 0, 1, 0, 2, 0, 0, 0, 0, 0, 0, 0, 0, 1, 0, 0, 0, 0, 0, 0, 1, 2, 0, 0, 0, 0, 0, 0, 0, 0])
_uv = me_cube.uv_layers.new(name='UVMap')
_uv.uv.foreach_set('vector', [0.09283, 0.4805, 0.2074, 0.4779, 0.2075, 0.5217, 0.09294, 0.5225, 0.09294, 0.5225, 0.2075, 0.5217, 0.2075, 0.5654, 0.09232, 0.5647, 0.09232, 0.5647, 0.2075, 0.5654, 0.2074, 0.6088, 0.1528, 0.6083, 0.09098, 0.6078, 0.4026, 0.2406, 0.4645, 0.2397, 0.519, 0.2396, 0.519, 0.2834, 0.4038, 0.2829, 0.4038, 0.2829, 0.519, 0.2834, 0.5189, 0.3272, 0.4044, 0.3252, 0.4044, 0.3252, 0.5189, 0.3272, 0.5187, 0.3709, 0.4042, 0.3671, 0.4042, 0.3671, 0.5187, 0.3709, 0.5184, 0.4146, 0.4032, 0.4094, 0.4032, 0.4094, 0.5184, 0.4146, 0.519, 0.4585, 0.4014, 0.4517, 0.3888, 0.09211, 0.3955, 0.09441, 0.3898, 0.09439, 0.2748, 0.8805, 0.2709, 0.9189, 0.01006, 0.9188, 0.01205, 0.8805, 0.3042, 0.6915, 0.312, 0.735, 0.2928, 0.7458, 0.2879, 0.7178, 0.09198, 0.4385, 0.2072, 0.4342, 0.2074, 0.4779, 0.09283, 0.4805, 0.08955, 0.3953, 0.2073, 0.3909, 0.2072, 0.4342, 0.09198, 0.4385, 0.0003588, 0.0003588, 0.06475, 0.01218, 0.06491, 0.03182, 0.0007161, 0.03264, 0.1255, 0.06393, 0.1256, 0.09752, 0.06496, 0.0977, 0.06491, 0.06502, 0.1256, 0.09752, 0.1255, 0.06393, 0.1498, 0.06345, 0.1498, 0.09773, 0.2038, 0.3273, 0.1493, 0.3274, 0.1493, 0.2933, 0.2038, 0.2932, 0.2039, 0.09769, 0.2039, 0.0635, 0.3119, 0.06175, 0.3119, 0.09593, 0.2038, 0.3273, 0.2038, 0.2932, 0.3119, 0.2931, 0.312, 0.3274, 0.08955, 0.3953, 0.09198, 0.4385, 0.0381, 0.4537, 0.03559, 0.4194, 0.4503, 0.07084, 0.4504, 0.08028, 0.4191, 0.07863, 0.4192, 0.06728, 0.4296, 0.06629, 0.09232, 0.5647, 0.09098, 0.6078, 0.03663, 0.575, 0.03866, 0.5509, 0.4026, 0.2406, 0.4038, 0.2829, 0.3502, 0.2958, 0.349, 0.2784, 0.4038, 0.2829, 0.4044, 0.3252, 0.3514, 0.3281, 0.3502, 0.2958, 0.4501, 0.09285, 0.4501, 0.09558, 0.4424, 0.09521, 0.09283, 0.4805, 0.09294, 0.5225, 0.0399, 0.5186, 0.03978, 0.4862, 0.2716, 0.8497, 0.02285, 0.8497, 0.02412, 0.6804, 0.2726, 0.683, 0.09198, 0.4385, 0.09283, 0.4805, 0.03978, 0.4862, 0.0381, 0.4537, 0.09294, 0.5225, 0.09232, 0.5647, 0.03866, 0.5509, 0.0399, 0.5186, 0.2677, 0.6855, 0.2792, 0.6967, 0.2879, 0.7178, 0.2928, 0.7458, 0.2926, 0.7761, 0.2877, 0.8043, 0.2789, 0.826, 0.2672, 0.8379, 0.2547, 0.8384, 0.2431, 0.8269, 0.2344, 0.8056, 0.2297, 0.7776, 0.2299, 0.7472, 0.2348, 0.7192, 0.2437, 0.6976, 0.2553, 0.6858, 0.312, 0.7844, 0.3048, 0.8295, 0.2877, 0.8043, 0.2926, 0.7761, 0.2719, 0.6396, 0.29, 0.6581, 0.2792, 0.6967, 0.2677, 0.6855, 0.2908, 0.8654, 0.2716, 0.8846, 0.2672, 0.8379, 0.2789, 0.826, 0.2508, 0.8858, 0.2317, 0.8674, 0.2431, 0.8269, 0.2547, 0.8384, 0.2172, 0.8312, 0.2098, 0.7849, 0.2297, 0.7776, 0.2344, 0.8056, 0.2103, 0.7358, 0.2186, 0.6909, 0.2348, 0.7192, 0.2299, 0.7472, 0.2332, 0.6569, 0.2519, 0.639, 0.2553, 0.6858, 0.2437, 0.6976, 0.29, 0.6581, 0.3042, 0.6915, 0.2879, 0.7178, 0.2792, 0.6967, 0.312, 0.735, 0.312, 0.7844, 0.2926, 0.7761, 0.2928, 0.7458, 0.3048, 0.8295, 0.2908, 0.8654, 0.2789, 0.826, 0.2877, 0.8043, 0.2716, 0.8846, 0.2508, 0.8858, 0.2547, 0.8384, 0.2672, 0.8379, 0.2317, 0.8674, 0.2172, 0.8312, 0.2344, 0.8056, 0.2431, 0.8269, 0.2098, 0.7849, 0.2103, 0.7358, 0.2299, 0.7472, 0.2297, 0.7776, 0.2186, 0.6909, 0.2332, 0.6569, 0.2437, 0.6976, 0.2348, 0.7192, 0.2519, 0.639, 0.2719, 0.6396, 0.2677, 0.6855, 0.2553, 0.6858, 0.0007077, 0.1306, 0.0007026, 0.098, 0.06496, 0.0977, 0.06492, 0.131, 0.1256, 0.09752, 0.1256, 0.1315, 0.06492, 0.131, 0.06496, 0.0977, 0.1256, 0.1315, 0.1256, 0.09752, 0.1498, 0.09773, 0.1498, 0.1319, 0.06478, 0.1835, 0.06495, 0.1638, 0.1253, 0.1655, 0.1252, 0.184, 0.1498, 0.149, 0.1498, 0.1319, 0.2039, 0.1319, 0.06457, 0.2934, 0.06452, 0.3258, 0.0007096, 0.3254, 0.0007024, 0.2934, 0.0007106, 0.261, 0.06452, 0.2606, 0.06457, 0.2934, 0.0007024, 0.2934, 0.1249, 0.2593, 0.1246, 0.2252, 0.1493, 0.2244, 0.1493, 0.2589, 0.7272, 0.743, 0.7919, 0.751, 0.7725, 0.795, 0.7841, 0.8446, 0.722, 0.8318, 0.0007096, 0.3254, 0.06452, 0.3258, 0.06448, 0.3587, 0.000718, 0.3581, 0.1246, 0.3612, 0.1249, 0.3271, 0.1493, 0.3274, 0.1493, 0.362, 0.0007196, 0.2283, 0.06448, 0.2277, 0.06452, 0.2606, 0.0007106, 0.261, 0.1246, 0.3612, 0.1245, 0.3795, 0.0644, 0.3782, 0.06448, 0.3587, 0.125, 0.2934, 0.1249, 0.2593, 0.1493, 0.2589, 0.1493, 0.2933, 0.06491, 0.03182, 0.06475, 0.01218, 0.1251, 0.01154, 0.1252, 0.0299, 0.2039, 0.09769, 0.1498, 0.09773, 0.1498, 0.06345, 0.2039, 0.0635, 0.0007026, 0.098, 0.0007059, 0.06543, 0.06491, 0.06502, 0.06496, 0.0977, 0.1253, 0.1655, 0.1256, 0.1315, 0.1498, 0.1319, 0.1498, 0.149, 0.1377, 0.166, 0.1253, 0.1655, 0.1377, 0.166, 0.1252, 0.184, 0.1246, 0.2252, 0.1245, 0.2069, 0.1493, 0.2244, 0.0644, 0.2082, 0.1245, 0.2069, 0.1246, 0.2252, 0.06448, 0.2277, 0.3166, 0.7919, 0.3804, 0.7377, 0.3793, 0.7518, 0.3224, 0.8294, 0.1249, 0.3271, 0.125, 0.2934, 0.1493, 0.2933, 0.1493, 0.3274, 0.06448, 0.2277, 0.1246, 0.2252, 0.1249, 0.2593, 0.06452, 0.2606, 0.06452, 0.2606, 0.1249, 0.2593, 0.125, 0.2934, 0.06457, 0.2934, 0.0007059, 0.06543, 0.0007161, 0.03264, 0.06491, 0.03182, 0.06491, 0.06502, 0.586, 0.4719, 0.5909, 0.5608, 0.656, 0.5529, 0.6366, 0.5088, 0.6482, 0.4592, 0.1252, 0.0299, 0.1255, 0.06393, 0.06491, 0.06502, 0.06491, 0.03182, 0.3513, 0.3603, 0.3497, 0.3925, 0.3255, 0.3803, 0.3272, 0.3561, 0.0381, 0.4537, 0.03978, 0.4862, 0.01609, 0.4911, 0.01427, 0.4676, 0.3497, 0.3925, 0.3473, 0.4163, 0.323, 0.3993, 0.3255, 0.3803, 0.7504, 0.3603, 0.7521, 0.3538, 0.7739, 0.3842, 0.7719, 0.3916, 0.3402, 0.1181, 0.3825, 0.1001, 0.3756, 0.1144, 0.03978, 0.4862, 0.0399, 0.5186, 0.01633, 0.5144, 0.01609, 0.4911, 0.3514, 0.3281, 0.3513, 0.3603, 0.3272, 0.3561, 0.3272, 0.3318, 0.0399, 0.5186, 0.03866, 0.5509, 0.01752, 0.5488, 0.01633, 0.5144, 0.2038, 0.2589, 0.2038, 0.2932, 0.1493, 0.2933, 0.1493, 0.2589, 0.2038, 0.2932, 0.2038, 0.2589, 0.312, 0.2589, 0.3119, 0.2931, 0.02245, 0.4331, 0.03559, 0.4194, 0.0381, 0.4537, 0.4032, 0.4094, 0.4014, 0.4517, 0.3473, 0.4163, 0.3497, 0.3925, 0.3954, 0.06404, 0.3886, 0.06674, 0.3896, 0.0644, 0.1493, 0.2589, 0.1493, 0.2244, 0.2038, 0.2589, 0.1498, 0.1319, 0.1498, 0.09773, 0.2039, 0.09769, 0.2039, 0.1319, 0.2039, 0.1319, 0.2039, 0.09769, 0.3119, 0.09593, 0.3119, 0.1301, 0.4042, 0.3671, 0.4032, 0.4094, 0.3497, 0.3925, 0.3513, 0.3603, 0.4044, 0.3252, 0.4042, 0.3671, 0.3513, 0.3603, 0.3514, 0.3281, 0.1142, 0.6723, 0.1135, 0.6656, 0.1345, 0.6536, 0.135, 0.6599, 0.276, 0.5011, 0.0004268, 0.4959, 0.004717, 0.321, 0.2805, 0.321, 0.7787, 0.2581, 0.7973, 0.2881, 0.7901, 0.3157, 0.7713, 0.2849, 0.7587, 0.3303, 0.779, 0.3606, 0.7739, 0.3842, 0.7521, 0.3538, 0.1512, 0.845, 0.154, 0.876, 0.1295, 0.854, 0.582, 0.888, 0.5877, 0.9295, 0.3463, 0.9293, 0.3444, 0.888, 0.0004268, 0.000427, 0.3261, 0.0004268, 0.2369, 0.1599, 0.8728, 0.1299, 0.874, 0.161, 0.8355, 0.1596, 0.835, 0.1481, 0.8344, 0.1364, 0.834, 0.1242, 0.2004, 0.9733, 0.1913, 0.9996, 0.1524, 0.9673, 0.155, 0.9572, 0.1576, 0.9473, 0.1602, 0.9375, 0.3502, 0.2958, 0.3514, 0.3281, 0.3272, 0.3318, 0.3302, 0.3006, 0.349, 0.2784, 0.3502, 0.2958, 0.3302, 0.3006, 0.1984, 0.8337, 0.1512, 0.845, 0.1487, 0.8135, 0.1461, 0.7818, 0.1436, 0.7501, 0.2011, 0.7004, 0.2011, 0.7004, 0.1948, 0.6554, 0.2075, 0.6529, 0.1602, 0.9375, 0.1569, 0.9069, 0.154, 0.876, 0.1512, 0.845, 0.1984, 0.8337, 0.2004, 0.9733, 0.874, 0.161, 0.8525, 0.2888, 0.812, 0.2344, 0.8196, 0.2088, 0.8275, 0.1838, 0.8355, 0.1596, 0.7681, 0.4069, 0.77, 0.3991, 0.7719, 0.3916, 0.7739, 0.3842, 0.8214, 0.4428, 0.7996, 0.4279, 0.812, 0.2344, 0.8525, 0.2888, 0.8354, 0.4132, 0.7901, 0.3157, 0.7973, 0.2881, 0.8046, 0.261, 0.01752, 0.5488, 0.03866, 0.5509, 0.03663, 0.575, 0.2073, 0.6521, 0.1531, 0.6516, 0.1528, 0.6083, 0.2074, 0.6088, 0.519, 0.2396, 0.4645, 0.2397, 0.4645, 0.1961, 0.519, 0.1961, 0.7286, 0.5893, 0.7297, 0.6143, 0.6654, 0.6101, 0.6637, 0.5896, 0.7306, 0.634, 0.731, 0.6518, 0.6678, 0.6517, 0.6669, 0.6307, 0.7306, 0.6695, 0.7298, 0.6891, 0.6655, 0.6933, 0.667, 0.6726, 0.7287, 0.7142, 0.7272, 0.743, 0.662, 0.734, 0.6638, 0.7138, 0.7297, 0.6143, 0.7306, 0.634, 0.6669, 0.6307, 0.6654, 0.6101, 0.731, 0.6518, 0.7306, 0.6695, 0.667, 0.6726, 0.6678, 0.6517, 0.7298, 0.6891, 0.7287, 0.7142, 0.6638, 0.7138, 0.6655, 0.6933, 0.727, 0.5604, 0.7286, 0.5893, 0.6637, 0.5896, 0.6619, 0.5693, 0.727, 0.5604, 0.7922, 0.5526, 0.7917, 0.5837, 0.7286, 0.5893, 0.7297, 0.6143, 0.7912, 0.6112, 0.7901, 0.6332, 0.7306, 0.634, 0.7306, 0.634, 0.7901, 0.6332, 0.7864, 0.6518, 0.731, 0.6518, 0.731, 0.6518, 0.7864, 0.6518, 0.7886, 0.6705, 0.7306, 0.6695, 0.7306, 0.6695, 0.7886, 0.6705, 0.7902, 0.6924, 0.7298, 0.6891, 0.7298, 0.6891, 0.7902, 0.6924, 0.7921, 0.72, 0.7287, 0.7142, 0.7272, 0.743, 0.722, 0.8318, 0.6568, 0.7896, 0.662, 0.734, 0.7287, 0.7142, 0.7921, 0.72, 0.7919, 0.751, 0.7272, 0.743, 0.7286, 0.5893, 0.7917, 0.5837, 0.7912, 0.6112, 0.7297, 0.6143, 0.8214, 0.4428, 0.8354, 0.4132, 0.8319, 0.4582, 0.125, 0.2934, 0.1249, 0.3271, 0.06452, 0.3258, 0.06457, 0.2934, 0.3756, 0.1144, 0.3725, 0.1285, 0.3402, 0.1181, 0.3725, 0.1285, 0.3739, 0.1452, 0.3402, 0.1181, 0.3402, 0.1181, 0.3739, 0.1452, 0.3825, 0.1692, 0.1697, 0.6529, 0.1948, 0.6554, 0.1371, 0.6737, 0.1361, 0.6658, 0.135, 0.6599, 0.1345, 0.6536, 0.473, 0.7673, 0.4687, 0.8058, 0.4059, 0.7404, 0.4019, 0.7271, 0.3137, 0.7528, 0.3128, 0.7212, 0.3937, 0.7212, 0.3853, 0.7266, 0.4611, 0.8408, 0.4509, 0.8732, 0.4051, 0.7672, 0.4067, 0.7542, 0.4028, 0.7778, 0.4385, 0.9013, 0.4239, 0.9225, 0.3996, 0.7855, 0.4072, 0.9344, 0.39, 0.9382, 0.3923, 0.7918, 0.396, 0.7902, 0.3729, 0.9325, 0.3572, 0.9168, 0.3853, 0.7842, 0.3886, 0.7898, 0.3317, 0.863, 0.3224, 0.8294, 0.3793, 0.7518, 0.3804, 0.7647, 0.3432, 0.8931, 0.3317, 0.863, 0.3804, 0.7647, 0.3826, 0.7755, 0.4749, 0.7361, 0.473, 0.7673, 0.4019, 0.7271, 0.3937, 0.7212, 0.3804, 0.7377, 0.3853, 0.7266, 0.3937, 0.7212, 0.4019, 0.7271, 0.4059, 0.7404, 0.4067, 0.7542, 0.4051, 0.7672, 0.4028, 0.7778, 0.3996, 0.7855, 0.396, 0.7902, 0.3923, 0.7918, 0.3886, 0.7898, 0.3853, 0.7842, 0.3826, 0.7755, 0.3804, 0.7647, 0.3793, 0.7518, 0.4509, 0.8732, 0.4385, 0.9013, 0.4028, 0.7778, 0.4051, 0.7672, 0.4239, 0.9225, 0.4072, 0.9344, 0.396, 0.7902, 0.3996, 0.7855, 0.39, 0.9382, 0.3729, 0.9325, 0.3886, 0.7898, 0.3923, 0.7918, 0.3166, 0.7919, 0.3137, 0.7528, 0.3853, 0.7266, 0.3804, 0.7377, 0.4052, 0.6309, 0.4053, 0.5889, 0.5199, 0.5897, 0.5198, 0.6335, 0.4053, 0.5889, 0.4047, 0.5467, 0.5199, 0.546, 0.5199, 0.5897, 0.4047, 0.5467, 0.4034, 0.5037, 0.4652, 0.5031, 0.5198, 0.5026, 0.5199, 0.546, 0.6096, 0.4137, 0.6108, 0.3713, 0.726, 0.3709, 0.7261, 0.4146, 0.6715, 0.4146, 0.6108, 0.3713, 0.6114, 0.3291, 0.7259, 0.3271, 0.726, 0.3709, 0.6114, 0.3291, 0.6112, 0.2872, 0.7257, 0.2833, 0.7259, 0.3271, 0.6112, 0.2872, 0.6102, 0.2449, 0.7254, 0.2396, 0.7257, 0.2833, 0.4411, 0.1308, 0.4347, 0.1327, 0.4357, 0.1306, 0.2927, 0.8975, 0.5554, 0.8975, 0.5569, 0.9359, 0.2966, 0.9358, 0.4044, 0.6729, 0.4052, 0.6309, 0.5198, 0.6335, 0.5196, 0.6772, 0.3432, 0.8931, 0.3826, 0.7755, 0.3853, 0.7842, 0.3572, 0.9168, 0.474, 0.1598, 0.4636, 0.1587, 0.4636, 0.1475, 0.4952, 0.1457, 0.4951, 0.1552, 0.4047, 0.5467, 0.351, 0.5605, 0.349, 0.5365, 0.4034, 0.5037, 0.6096, 0.4137, 0.556, 0.3759, 0.5572, 0.3585, 0.6108, 0.3713, 0.6108, 0.3713, 0.5572, 0.3585, 0.5584, 0.3262, 0.6114, 0.3291, 0.4949, 0.1334, 0.487, 0.1308, 0.4949, 0.1306, 0.4052, 0.6309, 0.3522, 0.6252, 0.3523, 0.5928, 0.4053, 0.5889, 0.5885, 0.8699, 0.5885, 0.7032, 0.837, 0.7032, 0.8372, 0.8725, 0.4044, 0.6729, 0.3505, 0.6577, 0.3522, 0.6252, 0.4052, 0.6309, 0.4053, 0.5889, 0.3523, 0.5928, 0.351, 0.5605, 0.4047, 0.5467, 0.2673, 0.4369, 0.2787, 0.449, 0.2875, 0.4707, 0.2922, 0.499, 0.2922, 0.5294, 0.2874, 0.5575, 0.2786, 0.5788, 0.267, 0.5901, 0.2545, 0.5898, 0.2431, 0.5775, 0.2343, 0.5556, 0.2296, 0.5272, 0.2297, 0.4967, 0.2345, 0.4687, 0.2435, 0.4477, 0.255, 0.4364, 0.2105, 0.4859, 0.2297, 0.4967, 0.2296, 0.5272, 0.2098, 0.5344, 0.2709, 0.3909, 0.2673, 0.4369, 0.255, 0.4364, 0.2513, 0.3909, 0.2504, 0.6371, 0.2545, 0.5898, 0.267, 0.5901, 0.271, 0.6383, 0.2902, 0.6186, 0.2786, 0.5788, 0.2874, 0.5575, 0.3046, 0.583, 0.312, 0.5372, 0.2922, 0.5294, 0.2922, 0.499, 0.3117, 0.4882, 0.3038, 0.4432, 0.2875, 0.4707, 0.2787, 0.449, 0.2894, 0.409, 0.2513, 0.3909, 0.255, 0.4364, 0.2435, 0.4477, 0.2329, 0.408, 0.2098, 0.5344, 0.2296, 0.5272, 0.2343, 0.5556, 0.2169, 0.5806, 0.271, 0.6383, 0.267, 0.5901, 0.2786, 0.5788, 0.2902, 0.6186, 0.3046, 0.583, 0.2874, 0.5575, 0.2922, 0.5294, 0.312, 0.5372, 0.3117, 0.4882, 0.2922, 0.499, 0.2875, 0.4707, 0.3038, 0.4432, 0.2894, 0.409, 0.2787, 0.449, 0.2673, 0.4369, 0.2709, 0.3909, 0.1493, 0.362, 0.1493, 0.3274, 0.2038, 0.3273, 0.6102, 0.2449, 0.5567, 0.2618, 0.5544, 0.238, 0.6084, 0.2026, 0.591, 0.7434, 0.5259, 0.7344, 0.5206, 0.7904, 0.5859, 0.8321, 0.5583, 0.294, 0.5342, 0.2982, 0.5325, 0.274, 0.5567, 0.2618, 0.3505, 0.6577, 0.3267, 0.6438, 0.3285, 0.6203, 0.3522, 0.6252, 0.5567, 0.2618, 0.5325, 0.274, 0.53, 0.255, 0.5544, 0.238, 0.8837, 0.809, 0.8585, 0.8089, 0.8584, 0.8, 0.8836, 0.8013, 0.3825, 0.04776, 0.3485, 0.023, 0.3402, 0.0003588, 0.3522, 0.6252, 0.3285, 0.6203, 0.3287, 0.597, 0.3523, 0.5928, 0.5584, 0.3262, 0.5342, 0.3225, 0.5342, 0.2982, 0.5583, 0.294, 0.3523, 0.5928, 0.3287, 0.597, 0.3299, 0.5626, 0.351, 0.5605, 0.4404, 0.1616, 0.4348, 0.1612, 0.4338, 0.1589, 0.6112, 0.2872, 0.5583, 0.294, 0.5567, 0.2618, 0.6102, 0.2449, 0.6114, 0.3291, 0.5584, 0.3262, 0.5583, 0.294, 0.6112, 0.2872, 0.9691, 0.118, 0.9499, 0.1103, 0.9499, 0.1049, 0.9695, 0.1117, 0.3288, 0.1805, 0.327, 0.0004268, 0.6027, 0.00557, 0.6044, 0.1805, 0.8815, 0.6862, 0.882, 0.7184, 0.8594, 0.7213, 0.8592, 0.6888, 0.8831, 0.773, 0.8836, 0.8013, 0.8584, 0.8, 0.8592, 0.7736, 0.9386, 0.2943, 0.9606, 0.2985, 0.937, 0.3259, 0.03439, 0.8935, 0.2726, 0.8935, 0.2701, 0.9348, 0.0292, 0.9348, 0.3261, 0.1607, 0.08965, 0.3202, 0.0004268, 0.1607, 0.8287, 0.4592, 0.8631, 0.5028, 0.8601, 0.5127, 0.8571, 0.5221, 0.8542, 0.5311, 0.821, 0.4843, 0.8942, 0.4338, 0.9332, 0.3889, 0.9362, 0.3982, 0.9391, 0.4076, 0.9421, 0.4171, 0.9044, 0.4582, 0.5572, 0.3585, 0.5372, 0.3537, 0.5342, 0.3225, 0.5584, 0.3262, 0.556, 0.3759, 0.5372, 0.3537, 0.5572, 0.3585, 0.8909, 0.2931, 0.8832, 0.1587, 0.9431, 0.1983, 0.9415, 0.2302, 0.9401, 0.2622, 0.9386, 0.2943, 0.8879, 0.111, 0.8832, 0.1587, 0.8747, 0.1112, 0.8542, 0.5311, 0.8558, 0.5619, 0.8571, 0.5931, 0.8581, 0.6245, 0.8118, 0.6204, 0.821, 0.4843, 0.8585, 0.8267, 0.8271, 0.8054, 0.8052, 0.7909, 0.8584, 0.8, 0.8585, 0.8089, 0.8586, 0.8177, 0.8581, 0.6245, 0.8587, 0.6565, 0.8592, 0.6888, 0.8594, 0.7213, 0.7996, 0.7481, 0.8118, 0.6204, 0.3299, 0.5626, 0.349, 0.5365, 0.351, 0.5605, 0.5197, 0.4592, 0.5198, 0.5026, 0.4652, 0.5031, 0.4655, 0.4598, 0.7261, 0.4146, 0.7261, 0.4582, 0.6715, 0.4582, 0.6715, 0.4146, 0.5924, 0.5897, 0.5275, 0.59, 0.5292, 0.6105, 0.5936, 0.6147, 0.5944, 0.6344, 0.5308, 0.6311, 0.5317, 0.6521, 0.5948, 0.6521, 0.5945, 0.6699, 0.5308, 0.673, 0.5294, 0.6937, 0.5937, 0.6895, 0.5925, 0.7145, 0.5277, 0.7142, 0.5259, 0.7344, 0.591, 0.7434, 0.5936, 0.6147, 0.5292, 0.6105, 0.5308, 0.6311, 0.5944, 0.6344, 0.5948, 0.6521, 0.5317, 0.6521, 0.5308, 0.673, 0.5945, 0.6699, 0.5937, 0.6895, 0.5294, 0.6937, 0.5277, 0.7142, 0.5925, 0.7145, 0.5909, 0.5608, 0.5257, 0.5697, 0.5275, 0.59, 0.5924, 0.5897, 0.5909, 0.5608, 0.5924, 0.5897, 0.6555, 0.5841, 0.656, 0.5529, 0.5936, 0.6147, 0.5944, 0.6344, 0.6539, 0.6335, 0.655, 0.6116, 0.5944, 0.6344, 0.5948, 0.6521, 0.6503, 0.6522, 0.6539, 0.6335, 0.5948, 0.6521, 0.5945, 0.6699, 0.6525, 0.6708, 0.6503, 0.6522, 0.5945, 0.6699, 0.5937, 0.6895, 0.6541, 0.6927, 0.6525, 0.6708, 0.5937, 0.6895, 0.5925, 0.7145, 0.6559, 0.7203, 0.6541, 0.6927, 0.5925, 0.7145, 0.591, 0.7434, 0.6558, 0.7514, 0.6559, 0.7203, 0.5924, 0.5897, 0.5936, 0.6147, 0.655, 0.6116, 0.6555, 0.5841, 0.7996, 0.7481, 0.8052, 0.7909, 0.7929, 0.791, 0.3485, 0.023, 0.3825, 0.04776, 0.3501, 0.03861, 0.3501, 0.03861, 0.3825, 0.04776, 0.3469, 0.05395, 0.3825, 0.04776, 0.3402, 0.06872, 0.3469, 0.05395, 0.9118, 0.1049, 0.9499, 0.1049, 0.9499, 0.1103, 0.9492, 0.1155, 0.9481, 0.1222, 0.8879, 0.111, 0.4059, 0.7404, 0.4687, 0.8058, 0.4611, 0.8408, 0.4067, 0.7542, 0.1246, 0.3612, 0.1493, 0.362, 0.1245, 0.3795, 0.591, 0.7434, 0.5859, 0.8321, 0.648, 0.8449, 0.6364, 0.7954, 0.6558, 0.7514, 0.4019, 0.7165, 0.4044, 0.6729, 0.5196, 0.6772, 0.5197, 0.7205, 0.586, 0.4719, 0.5206, 0.5136, 0.5257, 0.5697, 0.5909, 0.5608, 0.1256, 0.1315, 0.1253, 0.1655, 0.06495, 0.1638, 0.06492, 0.131, 0.1255, 0.06393, 0.1252, 0.0299, 0.1376, 0.0293, 0.1498, 0.04626, 0.1498, 0.06345, 0.2185, 0.4406, 0.2345, 0.4687, 0.2297, 0.4967, 0.2105, 0.4859, 0.2329, 0.408, 0.2435, 0.4477, 0.2345, 0.4687, 0.2185, 0.4406, 0.4019, 0.7165, 0.348, 0.692, 0.3505, 0.6577, 0.4044, 0.6729, 0.1498, 0.04626, 0.2039, 0.0635, 0.1498, 0.06345, 0.1252, 0.0299, 0.1251, 0.01154, 0.1376, 0.0293, 0.6102, 0.2449, 0.6084, 0.2026, 0.7261, 0.1961, 0.7254, 0.2396, 0.2169, 0.5806, 0.2343, 0.5556, 0.2431, 0.5775, 0.2316, 0.6164, 0.2316, 0.6164, 0.2431, 0.5775, 0.2545, 0.5898, 0.2504, 0.6371, 0.06495, 0.1638, 0.06478, 0.1835, 0.0003588, 0.1953, 0.0007146, 0.1629, 0.0007146, 0.1629, 0.0007077, 0.1306, 0.06492, 0.131, 0.06495, 0.1638, 0.1249, 0.3271, 0.1246, 0.3612, 0.06448, 0.3587, 0.06452, 0.3258, 0.06448, 0.2277, 0.0007196, 0.2283, 0.0003589, 0.1961, 0.0644, 0.2082, 0.7221, 0.4715, 0.727, 0.5604, 0.6619, 0.5693, 0.6568, 0.5132, 0.06448, 0.3587, 0.0644, 0.3782, 0.0003588, 0.3902, 0.000718, 0.3581, 0.8052, 0.7909, 0.7996, 0.7481, 0.8594, 0.7213, 0.8595, 0.7473, 0.8592, 0.7736, 0.8584, 0.8, 0.7739, 0.3842, 0.779, 0.3606, 0.7844, 0.3378, 0.7901, 0.3157, 0.8354, 0.4132, 0.8214, 0.4428, 0.7843, 0.4592, 0.7727, 0.5077, 0.7922, 0.5526, 0.727, 0.5604, 0.7221, 0.4715, 0.8942, 0.4338, 0.8909, 0.2931, 0.9386, 0.2943, 0.937, 0.3259, 0.9352, 0.3575, 0.9332, 0.3889, 0.9481, 0.1222, 0.9462, 0.1476, 0.9446, 0.1729, 0.9431, 0.1983, 0.8832, 0.1587, 0.8879, 0.111, 0.1948, 0.6554, 0.2011, 0.7004, 0.1436, 0.7501, 0.1414, 0.7248, 0.1393, 0.6994, 0.1371, 0.6737, 0.3298, 0.04266, 0.3261, 0.0003588, 0.3395, 0.007492, 0.3261, 0.0003588, 0.3298, 0.04266, 0.3218, 0.04223, 0.3218, 0.04223, 0.3127, 0.006053, 0.3261, 0.0003588, 0.3273, 0.08396, 0.3249, 0.08384, 0.3218, 0.04223, 0.3298, 0.04266, 0.3303, 0.1256, 0.3224, 0.1251, 0.3249, 0.08384, 0.3273, 0.08396, 0.3224, 0.1251, 0.3259, 0.1692, 0.3127, 0.1621, 0.3303, 0.1256, 0.3259, 0.1692, 0.3224, 0.1251, 0.3393, 0.1635, 0.3259, 0.1692, 0.3303, 0.1256, 0.0003588, 0.4987, 0.009562, 0.4477, 0.01427, 0.4676, 0.0003588, 0.4987, 0.01427, 0.4676, 0.01609, 0.4911, 0.0003588, 0.4987, 0.01609, 0.4911, 0.01633, 0.5144, 0.0003588, 0.4987, 0.01633, 0.5144, 0.01752, 0.5488, 0.322, 0.664, 0.3128, 0.6121, 0.3267, 0.6438, 0.3267, 0.6438, 0.3128, 0.6121, 0.3285, 0.6203, 0.3285, 0.6203, 0.3128, 0.6121, 0.3287, 0.597, 0.3287, 0.597, 0.3128, 0.6121, 0.3299, 0.5626, 0.02245, 0.4331, 0.0381, 0.4537, 0.01427, 0.4676, 0.02245, 0.4331, 0.01427, 0.4676, 0.009562, 0.4477, 0.3348, 0.6783, 0.3505, 0.6577, 0.348, 0.692, 0.3505, 0.6577, 0.3348, 0.6783, 0.3267, 0.6438, 0.3267, 0.6438, 0.3348, 0.6783, 0.322, 0.664, 0.3128, 0.3489, 0.3302, 0.3006, 0.3272, 0.3318, 0.3128, 0.3489, 0.3272, 0.3318, 0.3272, 0.3561, 0.3128, 0.3489, 0.3272, 0.3561, 0.3255, 0.3803, 0.3128, 0.3489, 0.3255, 0.3803, 0.323, 0.3993, 0.5198, 0.3054, 0.5342, 0.3225, 0.5372, 0.3537, 0.5342, 0.3225, 0.5198, 0.3054, 0.5342, 0.2982, 0.5342, 0.2982, 0.5198, 0.3054, 0.5325, 0.274, 0.5325, 0.274, 0.5198, 0.3054, 0.53, 0.255, 0.4279, 0.06284, 0.4056, 0.06008, 0.4248, 0.03194, 0.4248, 0.03194, 0.4056, 0.06008, 0.3976, 0.05882, 0.4248, 0.03194, 0.3976, 0.05882, 0.3906, 0.05366, 0.4248, 0.03194, 0.3906, 0.05366, 0.3852, 0.04392, 0.4248, 0.03194, 0.3852, 0.04392, 0.3833, 0.03127, 0.4248, 0.03194, 0.3833, 0.03127, 0.385, 0.01868, 0.4248, 0.03194, 0.385, 0.01868, 0.3899, 0.00884, 0.4248, 0.03194, 0.3899, 0.00884, 0.397, 0.003688, 0.4248, 0.03194, 0.397, 0.003688, 0.4053, 0.002499, 0.4248, 0.03194, 0.4053, 0.002499, 0.4279, 0.0003588, 0.3832, 0.1001, 0.4055, 0.1022, 0.3863, 0.1311, 0.4136, 0.1034, 0.3863, 0.1311, 0.4055, 0.1022, 0.4205, 0.1084, 0.3863, 0.1311, 0.4136, 0.1034, 0.4259, 0.1181, 0.3863, 0.1311, 0.4205, 0.1084, 0.4279, 0.1307, 0.3863, 0.1311, 0.4259, 0.1181, 0.4262, 0.1433, 0.3863, 0.1311, 0.4279, 0.1307, 0.4213, 0.1532, 0.3863, 0.1311, 0.4262, 0.1433, 0.4142, 0.1585, 0.3863, 0.1311, 0.4213, 0.1532, 0.406, 0.1598, 0.3863, 0.1311, 0.4142, 0.1585, 0.3863, 0.1311, 0.406, 0.1598, 0.3832, 0.1626, 0.4191, 0.07863, 0.4193, 0.08978, 0.4034, 0.09443, 0.3875, 0.08906, 0.3833, 0.07956, 0.3875, 0.08906, 0.4034, 0.09443, 0.3955, 0.09441, 0.3888, 0.09211, 0.8262, 0.6594, 0.8204, 0.6979, 0.5578, 0.6979, 0.5605, 0.6594, 0.8309, 0.9163, 0.8265, 0.9575, 0.5885, 0.9574, 0.5913, 0.9163, 0.1602, 0.9375, 0.1576, 0.9473, 0.1326, 0.9249, 0.1346, 0.9175, 0.1346, 0.9175, 0.1326, 0.9249, 0.1083, 0.9012, 0.11, 0.8942, 0.1576, 0.9473, 0.155, 0.9572, 0.1306, 0.9323, 0.1326, 0.9249, 0.1326, 0.9249, 0.1306, 0.9323, 0.1066, 0.9082, 0.1083, 0.9012, 0.155, 0.9572, 0.1524, 0.9673, 0.1287, 0.9398, 0.1306, 0.9323, 0.1306, 0.9323, 0.1287, 0.9398, 0.105, 0.9154, 0.1066, 0.9082, 0.4501, 0.06355, 0.4502, 0.0672, 0.4399, 0.06492, 0.4502, 0.0672, 0.4503, 0.07084, 0.4296, 0.06629, 0.4399, 0.06492, 0.4504, 0.08028, 0.4502, 0.09012, 0.4347, 0.09483, 0.4193, 0.08978, 0.4191, 0.07863, 0.4502, 0.09012, 0.4501, 0.09285, 0.4424, 0.09521, 0.4347, 0.09483, 0.1393, 0.6994, 0.1178, 0.7109, 0.1155, 0.6857, 0.1371, 0.6737, 0.1178, 0.7109, 0.09671, 0.7222, 0.09438, 0.6969, 0.1155, 0.6857, 0.1436, 0.7501, 0.1223, 0.7616, 0.1201, 0.7362, 0.1414, 0.7248, 0.1414, 0.7248, 0.1201, 0.7362, 0.1178, 0.7109, 0.1393, 0.6994, 0.1223, 0.7616, 0.1011, 0.773, 0.09895, 0.7476, 0.1201, 0.7362, 0.1201, 0.7362, 0.09895, 0.7476, 0.09671, 0.7222, 0.1178, 0.7109, 0.8385, 0.7023, 0.5885, 0.7023, 0.592, 0.5331, 0.8413, 0.5357, 0.2753, 0.8404, 0.0004268, 0.8404, 0.003062, 0.6829, 0.2773, 0.6853, 0.7468, 0.3733, 0.7486, 0.3668, 0.77, 0.3991, 0.7681, 0.4069, 0.7486, 0.3668, 0.7504, 0.3603, 0.7719, 0.3916, 0.77, 0.3991, 0.0322, 0.8926, 0.03252, 0.8505, 0.2726, 0.8505, 0.2723, 0.8926, 0.7268, 0.3405, 0.7286, 0.3342, 0.7486, 0.3668, 0.7468, 0.3733, 0.327, 0.3005, 0.3275, 0.2614, 0.5923, 0.2614, 0.5918, 0.3005, 0.7286, 0.3342, 0.7304, 0.3279, 0.7504, 0.3603, 0.7486, 0.3668, 0.5885, 0.2368, 0.589, 0.1948, 0.8292, 0.1948, 0.8287, 0.2368, 0.7304, 0.3279, 0.7322, 0.3217, 0.7521, 0.3538, 0.7504, 0.3603, 0.4192, 0.06728, 0.4191, 0.07863, 0.3833, 0.07956, 0.3874, 0.06987, 0.4032, 0.06355, 0.4032, 0.06355, 0.3874, 0.06987, 0.3886, 0.06674, 0.3954, 0.06404, 0.1155, 0.6857, 0.1148, 0.679, 0.1361, 0.6658, 0.1371, 0.6737, 0.1148, 0.679, 0.1142, 0.6723, 0.135, 0.6599, 0.1361, 0.6658, 0.3276, 0.2605, 0.327, 0.2214, 0.5918, 0.2214, 0.5925, 0.2605, 0.09438, 0.6969, 0.09373, 0.6903, 0.1148, 0.679, 0.1155, 0.6857, 0.3475, 0.8872, 0.3471, 0.8451, 0.5872, 0.8451, 0.5877, 0.8872, 0.09373, 0.6903, 0.09309, 0.6836, 0.1142, 0.6723, 0.1148, 0.679, 0.5581, 0.7773, 0.5578, 0.7382, 0.8225, 0.7382, 0.8228, 0.7773, 0.09309, 0.6836, 0.09247, 0.677, 0.1135, 0.6656, 0.1142, 0.6723, 0.1461, 0.7818, 0.1247, 0.7923, 0.1223, 0.7616, 0.1436, 0.7501, 0.1247, 0.7923, 0.1034, 0.8025, 0.1011, 0.773, 0.1223, 0.7616, 0.1512, 0.845, 0.1295, 0.854, 0.1271, 0.8231, 0.1487, 0.8135, 0.1487, 0.8135, 0.1271, 0.8231, 0.1247, 0.7923, 0.1461, 0.7818, 0.1295, 0.854, 0.1078, 0.8624, 0.1056, 0.8323, 0.1271, 0.8231, 0.1271, 0.8231, 0.1056, 0.8323, 0.1034, 0.8025, 0.1247, 0.7923, 0.277, 0.682, 0.001292, 0.6769, 0.0004268, 0.5019, 0.2761, 0.5019, 0.8384, 0.1939, 0.5885, 0.1921, 0.5885, 0.004094, 0.8384, 0.0004213, 0.4425, 0.6742, 0.4425, 0.3409, 0.5877, 0.3388, 0.5835, 0.6721, 0.7603, 0.2271, 0.7787, 0.2581, 0.7713, 0.2849, 0.7528, 0.2528, 0.4425, 0.3338, 0.4425, 0.0004213, 0.5876, 0.004706, 0.5835, 0.3379, 0.6068, 0.3106, 0.6053, 0.0004269, 0.7653, 0.0004268, 0.7623, 0.3106, 0.7748, 0.1758, 0.7935, 0.2052, 0.7861, 0.2315, 0.7676, 0.2015, 0.7676, 0.2015, 0.7861, 0.2315, 0.7787, 0.2581, 0.7603, 0.2271, 0.7935, 0.2052, 0.812, 0.2344, 0.8046, 0.261, 0.7861, 0.2315, 0.7861, 0.2315, 0.8046, 0.261, 0.7973, 0.2881, 0.7787, 0.2581, 0.8595, 0.6297, 0.8617, 0.321, 0.9996, 0.321, 0.9996, 0.6294, 0.7393, 0.298, 0.7587, 0.3303, 0.7521, 0.3538, 0.7322, 0.3217, 0.7187, 0.6335, 0.7209, 0.3232, 0.8587, 0.321, 0.8587, 0.6303, 0.2966, 0.6733, 0.2986, 0.341, 0.4236, 0.3398, 0.4236, 0.6715, 0.7528, 0.2528, 0.7713, 0.2849, 0.7651, 0.3074, 0.7461, 0.2752, 0.7461, 0.2752, 0.7651, 0.3074, 0.7587, 0.3303, 0.7393, 0.298, 0.7713, 0.2849, 0.7901, 0.3157, 0.7844, 0.3378, 0.7651, 0.3074, 0.7651, 0.3074, 0.7844, 0.3378, 0.779, 0.3606, 0.7587, 0.3303, 0.2149, 0.0004213, 0.2958, 0.1717, 0.0004213, 0.1717, 0.1295, 0.854, 0.132, 0.8856, 0.1078, 0.8624, 0.1078, 0.8624, 0.132, 0.8856, 0.11, 0.8942, 0.132, 0.8856, 0.1346, 0.9175, 0.11, 0.8942, 0.1295, 0.854, 0.154, 0.876, 0.132, 0.8856, 0.154, 0.876, 0.1569, 0.9069, 0.132, 0.8856, 0.132, 0.8856, 0.1569, 0.9069, 0.1346, 0.9175, 0.1569, 0.9069, 0.1602, 0.9375, 0.1346, 0.9175, 0.8246, 0.9584, 0.8281, 0.9996, 0.5899, 0.9996, 0.5885, 0.9584, 0.5519, 0.8582, 0.5569, 0.8967, 0.2926, 0.8966, 0.2905, 0.8582, 0.834, 0.1242, 0.8344, 0.1364, 0.8078, 0.1342, 0.8073, 0.1254, 0.8073, 0.1254, 0.8078, 0.1342, 0.7816, 0.1323, 0.7813, 0.1242, 0.8344, 0.1364, 0.835, 0.1481, 0.8083, 0.143, 0.8078, 0.1342, 0.8078, 0.1342, 0.8083, 0.143, 0.7819, 0.1405, 0.7816, 0.1323, 0.835, 0.1481, 0.8355, 0.1596, 0.8089, 0.1518, 0.8083, 0.143, 0.8083, 0.143, 0.8089, 0.1518, 0.7823, 0.1487, 0.7819, 0.1405, 0.7935, 0.2052, 0.8196, 0.2088, 0.812, 0.2344, 0.7748, 0.1758, 0.8011, 0.1785, 0.7935, 0.2052, 0.7935, 0.2052, 0.8011, 0.1785, 0.8196, 0.2088, 0.8011, 0.1785, 0.8275, 0.1838, 0.8196, 0.2088, 0.7748, 0.1758, 0.7823, 0.1487, 0.8011, 0.1785, 0.7823, 0.1487, 0.8089, 0.1518, 0.8011, 0.1785, 0.8011, 0.1785, 0.8089, 0.1518, 0.8275, 0.1838, 0.8089, 0.1518, 0.8355, 0.1596, 0.8275, 0.1838, 0.4636, 0.1475, 0.4286, 0.1464, 0.4335, 0.1355, 0.4485, 0.131, 0.4634, 0.136, 0.4485, 0.131, 0.4335, 0.1355, 0.4347, 0.1327, 0.4411, 0.1308, 0.9391, 0.4076, 0.9626, 0.3771, 0.9648, 0.3841, 0.9421, 0.4171, 0.9626, 0.3771, 0.9857, 0.3474, 0.9876, 0.3542, 0.9648, 0.3841, 0.9332, 0.3889, 0.958, 0.3632, 0.9603, 0.3701, 0.9362, 0.3982, 0.9362, 0.3982, 0.9603, 0.3701, 0.9626, 0.3771, 0.9391, 0.4076, 0.958, 0.3632, 0.9817, 0.3342, 0.9837, 0.3408, 0.9603, 0.3701, 0.9603, 0.3701, 0.9837, 0.3408, 0.9857, 0.3474, 0.9626, 0.3771, 0.5578, 0.6987, 0.824, 0.6989, 0.8261, 0.7373, 0.564, 0.7373, 0.346, 0.9303, 0.5857, 0.9304, 0.5877, 0.9716, 0.3506, 0.9716, 0.495, 0.1626, 0.4845, 0.1612, 0.495, 0.1589, 0.4845, 0.1612, 0.474, 0.1598, 0.4951, 0.1552, 0.495, 0.1589, 0.4952, 0.1457, 0.4636, 0.1475, 0.4634, 0.136, 0.4792, 0.1311, 0.495, 0.1362, 0.495, 0.1362, 0.4792, 0.1311, 0.487, 0.1308, 0.4949, 0.1334, 0.3376, 0.8417, 0.3359, 0.675, 0.5852, 0.675, 0.5877, 0.8443, 0.5587, 0.9733, 0.5578, 0.8182, 0.8321, 0.8182, 0.8336, 0.9758, 0.9431, 0.1983, 0.9446, 0.1729, 0.9656, 0.1802, 0.9644, 0.2054, 0.9644, 0.2054, 0.9656, 0.1802, 0.9864, 0.1864, 0.9855, 0.2116, 0.9446, 0.1729, 0.9462, 0.1476, 0.9669, 0.1553, 0.9656, 0.1802, 0.9656, 0.1802, 0.9669, 0.1553, 0.9875, 0.1616, 0.9864, 0.1864, 0.9462, 0.1476, 0.9481, 0.1222, 0.9683, 0.1308, 0.9669, 0.1553, 0.9669, 0.1553, 0.9683, 0.1308, 0.9886, 0.137, 0.9875, 0.1616, 0.8292, 0.3379, 0.589, 0.3379, 0.5885, 0.2959, 0.8287, 0.2959, 0.9078, 0.8063, 0.8837, 0.809, 0.8836, 0.8013, 0.9076, 0.7987, 0.8289, 0.9154, 0.5888, 0.9154, 0.5885, 0.8733, 0.8285, 0.8733, 0.5569, 0.8574, 0.2922, 0.8574, 0.2917, 0.8182, 0.5565, 0.8182, 0.9081, 0.8216, 0.884, 0.8247, 0.8838, 0.8168, 0.908, 0.8139, 0.908, 0.8139, 0.8838, 0.8168, 0.8837, 0.809, 0.9078, 0.8063, 0.884, 0.8247, 0.8585, 0.8267, 0.8586, 0.8177, 0.8838, 0.8168, 0.8838, 0.8168, 0.8586, 0.8177, 0.8585, 0.8089, 0.8837, 0.809, 0.4636, 0.1587, 0.4481, 0.1622, 0.4327, 0.1559, 0.4286, 0.1464, 0.4636, 0.1475, 0.4481, 0.1622, 0.4404, 0.1616, 0.4338, 0.1589, 0.4327, 0.1559, 0.8225, 0.8174, 0.5578, 0.8174, 0.5581, 0.7782, 0.8229, 0.7782, 0.9894, 0.1243, 0.9691, 0.118, 0.9695, 0.1117, 0.9897, 0.1179, 0.5919, 0.2205, 0.327, 0.2205, 0.3276, 0.1814, 0.5925, 0.1814, 0.8286, 0.2797, 0.5885, 0.2797, 0.5889, 0.2377, 0.829, 0.2377, 0.9886, 0.137, 0.9683, 0.1308, 0.9687, 0.1244, 0.989, 0.1307, 0.989, 0.1307, 0.9687, 0.1244, 0.9691, 0.118, 0.9894, 0.1243, 0.9683, 0.1308, 0.9481, 0.1222, 0.9492, 0.1155, 0.9687, 0.1244, 0.9687, 0.1244, 0.9492, 0.1155, 0.9499, 0.1103, 0.9691, 0.118, 0.2813, 0.5029, 0.2813, 0.3228, 0.5569, 0.321, 0.5569, 0.496, 0.5885, 0.5323, 0.5885, 0.3388, 0.8384, 0.3424, 0.8384, 0.5304, 0.9386, 0.2943, 0.9401, 0.2622, 0.9618, 0.2672, 0.9606, 0.2985, 0.9606, 0.2985, 0.9618, 0.2672, 0.9836, 0.2713, 0.9826, 0.3019, 0.9401, 0.2622, 0.9415, 0.2302, 0.9631, 0.2362, 0.9618, 0.2672, 0.9618, 0.2672, 0.9631, 0.2362, 0.9845, 0.2413, 0.9836, 0.2713, 0.9415, 0.2302, 0.9431, 0.1983, 0.9644, 0.2054, 0.9631, 0.2362, 0.9631, 0.2362, 0.9644, 0.2054, 0.9855, 0.2116, 0.9845, 0.2413, 0.8803, 0.6226, 0.8809, 0.6543, 0.8587, 0.6565, 0.8581, 0.6245, 0.8809, 0.6543, 0.8815, 0.6862, 0.8592, 0.6888, 0.8587, 0.6565, 0.1548, 0.3458, 0.2958, 0.3447, 0.2958, 0.678, 0.1507, 0.6791, 0.9026, 0.6209, 0.9032, 0.6518, 0.8809, 0.6543, 0.8803, 0.6226, 0.5593, 0.321, 0.7148, 0.321, 0.7178, 0.6312, 0.5578, 0.6312, 0.9032, 0.6518, 0.904, 0.6828, 0.8815, 0.6862, 0.8809, 0.6543, 0.3008, 0.0004213, 0.4417, 0.005608, 0.4417, 0.339, 0.2966, 0.3336, 0.904, 0.6828, 0.9048, 0.7141, 0.882, 0.7184, 0.8815, 0.6862, 0.882, 0.7184, 0.8826, 0.7455, 0.8595, 0.7473, 0.8594, 0.7213, 0.8826, 0.7455, 0.8831, 0.773, 0.8592, 0.7736, 0.8595, 0.7473, 0.417, 0.5037, 0.5569, 0.5081, 0.5548, 0.8174, 0.417, 0.814, 0.9048, 0.7141, 0.9057, 0.7415, 0.8826, 0.7455, 0.882, 0.7184, 0.02285, 0.3447, 0.1498, 0.3479, 0.1478, 0.6796, 0.02285, 0.6771, 0.9057, 0.7415, 0.9066, 0.7697, 0.8831, 0.773, 0.8826, 0.7455, 0.7662, 0.0006999, 0.9062, 0.002271, 0.904, 0.3106, 0.7662, 0.3094, 0.9066, 0.7697, 0.9076, 0.7987, 0.8836, 0.8013, 0.8831, 0.773, 0.9352, 0.3575, 0.958, 0.3632, 0.9332, 0.3889, 0.937, 0.3259, 0.9593, 0.3307, 0.9352, 0.3575, 0.9352, 0.3575, 0.9593, 0.3307, 0.958, 0.3632, 0.9593, 0.3307, 0.9817, 0.3342, 0.958, 0.3632, 0.937, 0.3259, 0.9606, 0.2985, 0.9593, 0.3307, 0.9606, 0.2985, 0.9826, 0.3019, 0.9593, 0.3307, 0.9593, 0.3307, 0.9826, 0.3019, 0.9817, 0.3342, 0.08132, 0.1726, 0.2958, 0.3439, 0.0004213, 0.3439, 0.8571, 0.5221, 0.881, 0.551, 0.8786, 0.5577, 0.8542, 0.5311, 0.881, 0.551, 0.9041, 0.5818, 0.902, 0.5883, 0.8786, 0.5577, 0.8631, 0.5028, 0.8857, 0.5371, 0.8833, 0.5441, 0.8601, 0.5127, 0.8601, 0.5127, 0.8833, 0.5441, 0.881, 0.551, 0.8571, 0.5221, 0.8857, 0.5371, 0.9081, 0.5686, 0.9062, 0.5752, 0.8833, 0.5441, 0.8833, 0.5441, 0.9062, 0.5752, 0.9041, 0.5818, 0.881, 0.551, 0.03608, 0.9357, 0.2726, 0.9357, 0.2708, 0.9769, 0.03251, 0.9769, 0.01491, 0.8413, 0.2773, 0.8414, 0.2743, 0.8797, 0.01006, 0.8797, 0.8786, 0.5577, 0.8558, 0.5619, 0.8542, 0.5311, 0.902, 0.5883, 0.8795, 0.5902, 0.8786, 0.5577, 0.8786, 0.5577, 0.8795, 0.5902, 0.8558, 0.5619, 0.8795, 0.5902, 0.8571, 0.5931, 0.8558, 0.5619, 0.902, 0.5883, 0.9026, 0.6209, 0.8795, 0.5902, 0.9026, 0.6209, 0.8803, 0.6226, 0.8795, 0.5902, 0.8795, 0.5902, 0.8803, 0.6226, 0.8571, 0.5931, 0.8803, 0.6226, 0.8581, 0.6245, 0.8571, 0.5931])
me_cube.materials.append(mat_material_002)
me_cube.materials.append(mat_material)
me_cube.materials.append(mat_material_001)
me_cube.use_remesh_preserve_volume = False
me_cube.use_remesh_preserve_attributes = False
me_cube.use_mirror_vertex_groups = False
me_cube.update()

# ---- objects
ob_cube_001 = bpy.data.objects.new('Cube.001', me_cube_001)
ob_cone = bpy.data.objects.new('Cone', me_cone)
ob_cylinder_002 = bpy.data.objects.new('Cylinder.002', me_cylinder_002)
ob_cylinder = bpy.data.objects.new('Cylinder', me_cylinder)
ob_camera = bpy.data.objects.new('Camera', cam_camera_001)
ob_sun = bpy.data.objects.new('Sun', light_sun)
ob_cube = bpy.data.objects.new('Cube', me_cube)

# ---- transforms, parenting, visibility, modifiers, constraints
ob_cube_001.location = (-3.986, 0.0, 0.0)
ob_cube_001.lineart.crease_threshold = 0.0
ob_cone.location = (0.0, 0.0, 0.0)
ob_cone.lineart.crease_threshold = 0.0
ob_cylinder_002.location = (0.0, 0.0, 2.82)
ob_cylinder_002.lineart.crease_threshold = 0.0
ob_cylinder.location = (0.0, 0.0, 5.01)
ob_cylinder.lineart.crease_threshold = 0.0
ob_camera.location = (0.0008491, 0.2815, 39.34)
ob_camera.lineart.crease_threshold = 0.0
ob_sun.location = (-0.4289, 4.599, 44.09)
ob_sun.lineart.crease_threshold = 0.0
ob_cube.location = (0.0, 0.0, 0.0)
ob_cube.lock_rotations_4d = False
ob_cube.empty_display_type = 'ARROWS'
ob_cube.lineart.crease_threshold = 0.0

# ---- collection membership
col_collection_1.objects.link(ob_cube_001)
col_collection_1.objects.link(ob_cone)
col_collection_1.objects.link(ob_cylinder_002)
col_collection_1.objects.link(ob_cylinder)
col_collection_1.objects.link(ob_camera)
col_collection_1.objects.link(ob_sun)
col_collection_1.objects.link(ob_cube)

# ---- scene / render settings (as saved in the file)
scene.camera = ob_camera
scene.frame_start = 1; scene.frame_end = 250; scene.frame_set(69)
scene.render.engine = 'BLENDER_EEVEE_NEXT'
scene.render.image_settings.color_mode = 'RGB'
scene.render.image_settings.compression = 90
scene.render.resolution_percentage = 50
scene.render.dither_intensity = 0.0
scene.render.bake_margin = 2
scene.render.bake_bias = 0.0
scene.cycles.use_denoising = False
scene.cycles.samples = 10
scene.cycles.sampling_pattern = 'TABULATED_SOBOL'
scene.cycles.light_sampling_threshold = 0.0
scene.cycles.use_adaptive_sampling = False
scene.cycles.use_light_tree = False
scene.cycles.blur_glossy = 0.0
scene.cycles.volume_bounces = 1
scene.cycles.pixel_filter_type = 'GAUSSIAN'
scene.cycles.sample_clamp_indirect = 0.0
scene.view_settings.view_transform = 'Standard'
bpy.context.view_layer.update()
